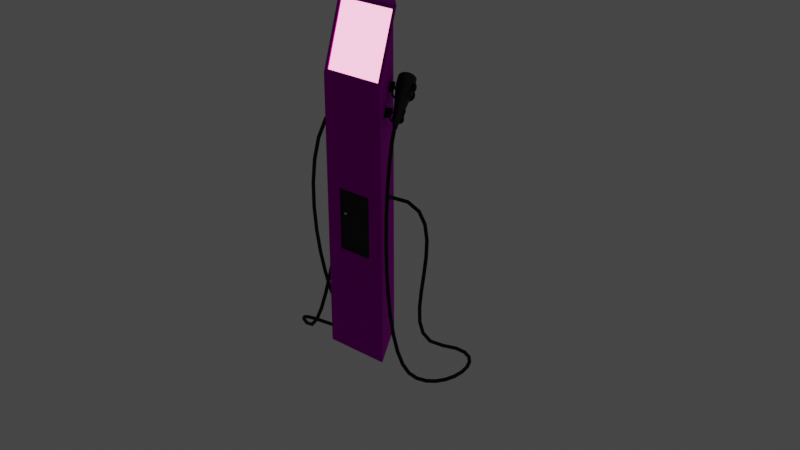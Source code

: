 # Source: E-Carus.blend  (saved by Blender 2.92.15; exported with 4.5.12 LTS)
import bpy
from mathutils import Matrix  # noqa: F401  (used for matrix-valued properties, if any)

bpy.ops.wm.read_factory_settings(use_empty=True)
scene = bpy.context.scene
scene.name = 'Scene'

# ---- collections
col_collection = bpy.data.collections.new('Collection'); scene.collection.children.link(col_collection)

# ---- images (referenced by path relative to the original .blend; pixels are not part of the script)
import os
ASSET_DIR = os.environ.get("B2B_ASSET_DIR", "")  # directory of the original .blend (textures are referenced by path, not embedded)
HERE = os.path.dirname(os.path.abspath(__file__))  # packed textures are extracted next to this script under _unpacked/

def load_image(name, relpath, width, height, colorspace="sRGB"):
    """Load a texture the original file referenced (path relative to the .blend, or extracted next to this script)."""
    p = next((c for c in (os.path.join(HERE, relpath), os.path.join(ASSET_DIR, relpath)) if relpath and os.path.exists(c)), "")
    if p:
        img = bpy.data.images.load(p, check_existing=True)
        img.name = name
    else:  # same state as the original file: an image datablock whose file is absent (Cycles renders it pink)
        img = bpy.data.images.new(name, width, height)
        img.source = "FILE"
        img.filepath = "//" + (relpath or name)
    img.colorspace_settings.name = colorspace
    return img
img_black_plastic_jpg = load_image('Black Plastic.jpg', 'Black Plastic.jpg', 1024, 1024, 'sRGB')

# ---- materials (node trees are filled in below, after node groups)
mat_material_009 = bpy.data.materials.new('Material.009')
mat_material_009.use_transparent_shadow = False
mat_material_001 = bpy.data.materials.new('Material.001')
mat_material_001.use_transparent_shadow = False
mat_material_008 = bpy.data.materials.new('Material.008')
mat_material_008.use_transparent_shadow = False
mat_material_003 = bpy.data.materials.new('Material.003')
mat_material_003.use_transparent_shadow = False
mat_material_004 = bpy.data.materials.new('Material.004')
mat_material_004.use_transparent_shadow = False
mat_material = bpy.data.materials.new('Material')
mat_material.use_transparent_shadow = False
mat_material_012 = bpy.data.materials.new('Material.012')
mat_material_012.use_transparent_shadow = False
mat_material_011 = bpy.data.materials.new('Material.011')
mat_material_011.use_transparent_shadow = False

# ---- node groups
ng_auto_smooth = bpy.data.node_groups.new('Auto Smooth', 'GeometryNodeTree')
_s = ng_auto_smooth.interface.new_socket(name='Geometry', in_out='OUTPUT', socket_type='NodeSocketGeometry')
_s = ng_auto_smooth.interface.new_socket(name='Geometry', in_out='INPUT', socket_type='NodeSocketGeometry')
_s = ng_auto_smooth.interface.new_socket(name='Angle', in_out='INPUT', socket_type='NodeSocketFloat')
_s.subtype = 'ANGLE'
_s.min_value = 0.0
_s.max_value = 3.142
ng_auto_smooth.is_modifier = True
_N = ng_auto_smooth.nodes; _L = ng_auto_smooth.links
n0 = _N.new('NodeGroupOutput'); n0.name = 'Group Output'; n0.location = (480, -100)
n1 = _N.new('NodeGroupInput'); n1.name = 'Group Input'; n1.location = (-420, -300)
n2 = _N.new('NodeGroupInput'); n2.name = 'Group Input.001'; n2.location = (-60, -100)
n3 = _N.new('GeometryNodeSetShadeSmooth'); n3.name = 'Set Shade Smooth'; n3.location = (120, -100)
n3.domain = 'EDGE'
n4 = _N.new('GeometryNodeSetShadeSmooth'); n4.name = 'Set Shade Smooth.001'; n4.location = (300, -100)
n5 = _N.new('GeometryNodeInputMeshEdgeAngle'); n5.name = 'Edge Angle'; n5.location = (-420, -220)
n6 = _N.new('GeometryNodeInputEdgeSmooth'); n6.name = 'Is Edge Smooth'; n6.location = (-60, -160)
n7 = _N.new('GeometryNodeInputShadeSmooth'); n7.name = 'Is Face Smooth'; n7.location = (-240, -340)
n8 = _N.new('FunctionNodeBooleanMath'); n8.name = 'Boolean Math'; n8.location = (-60, -220)
n9 = _N.new('FunctionNodeCompare'); n9.name = 'Compare'; n9.location = (-240, -180)
n9.operation = 'LESS_EQUAL'
_L.new(n5.outputs[0], n9.inputs[0])
_L.new(n4.outputs[0], n0.inputs[0])
_L.new(n1.outputs[1], n9.inputs[1])
_L.new(n9.outputs[0], n8.inputs[0])
_L.new(n7.outputs[0], n8.inputs[1])
_L.new(n2.outputs[0], n3.inputs[0])
_L.new(n6.outputs[0], n3.inputs[1])
_L.new(n3.outputs[0], n4.inputs[0])
_L.new(n8.outputs[0], n3.inputs[2])
n0.is_active_output = True

# ---- material node trees
mat_material_009.use_nodes = True; mat_material_009.node_tree.nodes.clear()
_N = mat_material_009.node_tree.nodes; _L = mat_material_009.node_tree.links
n0 = _N.new('ShaderNodeBsdfPrincipled'); n0.name = 'Principled BSDF'; n0.location = (10, 300)
n0.distribution = 'GGX'
n0.subsurface_method = 'BURLEY'
n0.inputs[1].default_value = 1.0
n0.inputs[2].default_value = 0.9524
n0.inputs[3].default_value = 1.45
n0.inputs[13].default_value = 0.5159
n0.inputs[27].default_value = (0.0, 0.0, 0.0, 1.0)
n0.inputs[28].default_value = 1.0
n1 = _N.new('ShaderNodeOutputMaterial'); n1.name = 'Material Output'; n1.location = (300, 300)
n2 = _N.new('ShaderNodeTexImage'); n2.name = 'Image Texture'; n2.location = (-370, 247)
n2.image = img_black_plastic_jpg
_L.new(n0.outputs[0], n1.inputs[0])
_L.new(n2.outputs[0], n0.inputs[0])
n1.is_active_output = True
mat_material_001.use_nodes = True; mat_material_001.node_tree.nodes.clear()
_N = mat_material_001.node_tree.nodes; _L = mat_material_001.node_tree.links
n0 = _N.new('ShaderNodeOutputMaterial'); n0.name = 'Material Output'; n0.location = (300, 300)
n1 = _N.new('ShaderNodeEmission'); n1.name = 'Emission'; n1.location = (60, 272)
n1.inputs[0].default_value = (0.5489, 0.1426, 0.2567, 1.0)
n1.inputs[1].default_value = 7.0
_L.new(n1.outputs[0], n0.inputs[0])
n0.is_active_output = True
mat_material_008.use_nodes = True; mat_material_008.node_tree.nodes.clear()
_N = mat_material_008.node_tree.nodes; _L = mat_material_008.node_tree.links
n0 = _N.new('ShaderNodeBsdfPrincipled'); n0.name = 'Principled BSDF'; n0.location = (10, 300)
n0.distribution = 'GGX'
n0.subsurface_method = 'BURLEY'
n0.inputs[0].default_value = (0.01109, 0.01109, 0.01109, 1.0)
n0.inputs[1].default_value = 0.52
n0.inputs[2].default_value = 0.74
n0.inputs[3].default_value = 1.45
n0.inputs[27].default_value = (0.0, 0.0, 0.0, 1.0)
n0.inputs[28].default_value = 1.0
n1 = _N.new('ShaderNodeOutputMaterial'); n1.name = 'Material Output'; n1.location = (300, 300)
_L.new(n0.outputs[0], n1.inputs[0])
n1.is_active_output = True
mat_material_003.use_nodes = True; mat_material_003.node_tree.nodes.clear()
_N = mat_material_003.node_tree.nodes; _L = mat_material_003.node_tree.links
n0 = _N.new('ShaderNodeBsdfPrincipled'); n0.name = 'Principled BSDF'; n0.location = (10, 300)
n0.distribution = 'GGX'
n0.subsurface_method = 'BURLEY'
n0.inputs[0].default_value = (0.05222, 0.05222, 0.05222, 1.0)
n0.inputs[1].default_value = 0.6471
n0.inputs[2].default_value = 0.54
n0.inputs[3].default_value = 1.45
n0.inputs[13].default_value = 1.0
n0.inputs[27].default_value = (0.0, 0.0, 0.0, 1.0)
n0.inputs[28].default_value = 1.0
n1 = _N.new('ShaderNodeOutputMaterial'); n1.name = 'Material Output'; n1.location = (300, 300)
_L.new(n0.outputs[0], n1.inputs[0])
n1.is_active_output = True
mat_material_004.use_nodes = True; mat_material_004.node_tree.nodes.clear()
_N = mat_material_004.node_tree.nodes; _L = mat_material_004.node_tree.links
n0 = _N.new('ShaderNodeBsdfPrincipled'); n0.name = 'Principled BSDF'; n0.location = (10, 300)
n0.distribution = 'GGX'
n0.subsurface_method = 'BURLEY'
n0.inputs[0].default_value = (0.05222, 0.05222, 0.05222, 1.0)
n0.inputs[1].default_value = 1.0
n0.inputs[2].default_value = 0.54
n0.inputs[3].default_value = 1.45
n0.inputs[27].default_value = (0.0, 0.0, 0.0, 1.0)
n0.inputs[28].default_value = 1.0
n1 = _N.new('ShaderNodeOutputMaterial'); n1.name = 'Material Output'; n1.location = (300, 300)
_L.new(n0.outputs[0], n1.inputs[0])
n1.is_active_output = True
mat_material.use_nodes = True; mat_material.node_tree.nodes.clear()
_N = mat_material.node_tree.nodes; _L = mat_material.node_tree.links
n0 = _N.new('ShaderNodeBsdfPrincipled'); n0.name = 'Principled BSDF'; n0.location = (10, 300)
n0.distribution = 'GGX'
n0.subsurface_method = 'BURLEY'
n0.inputs[0].default_value = (0.65, 0.65, 0.65, 1.0)
n0.inputs[1].default_value = 1.0
n0.inputs[2].default_value = 0.3
n0.inputs[3].default_value = 1.45
n0.inputs[27].default_value = (0.0, 0.0, 0.0, 1.0)
n0.inputs[28].default_value = 1.0
n1 = _N.new('ShaderNodeOutputMaterial'); n1.name = 'Material Output'; n1.location = (300, 300)
_L.new(n0.outputs[0], n1.inputs[0])
n1.is_active_output = True
mat_material_012.use_nodes = True; mat_material_012.node_tree.nodes.clear()
_N = mat_material_012.node_tree.nodes; _L = mat_material_012.node_tree.links
n0 = _N.new('ShaderNodeBsdfPrincipled'); n0.name = 'Principled BSDF'; n0.location = (10, 300)
n0.distribution = 'GGX'
n0.subsurface_method = 'BURLEY'
n0.inputs[0].default_value = (0.05222, 0.05222, 0.05222, 1.0)
n0.inputs[1].default_value = 1.0
n0.inputs[2].default_value = 0.54
n0.inputs[3].default_value = 1.45
n0.inputs[27].default_value = (0.0, 0.0, 0.0, 1.0)
n0.inputs[28].default_value = 1.0
n1 = _N.new('ShaderNodeOutputMaterial'); n1.name = 'Material Output'; n1.location = (300, 300)
_L.new(n0.outputs[0], n1.inputs[0])
n1.is_active_output = True
mat_material_011.use_nodes = True; mat_material_011.node_tree.nodes.clear()
_N = mat_material_011.node_tree.nodes; _L = mat_material_011.node_tree.links
n0 = _N.new('ShaderNodeBsdfPrincipled'); n0.name = 'Principled BSDF'; n0.location = (10, 300)
n0.distribution = 'GGX'
n0.subsurface_method = 'BURLEY'
n0.inputs[0].default_value = (0.65, 0.65, 0.65, 1.0)
n0.inputs[1].default_value = 0.7206
n0.inputs[2].default_value = 0.6471
n0.inputs[3].default_value = 1.45
n0.inputs[13].default_value = 0.5441
n0.inputs[27].default_value = (0.0, 0.0, 0.0, 1.0)
n0.inputs[28].default_value = 1.0
n1 = _N.new('ShaderNodeOutputMaterial'); n1.name = 'Material Output'; n1.location = (300, 300)
_L.new(n0.outputs[0], n1.inputs[0])
n1.is_active_output = True

# ---- world
world_world = bpy.data.worlds.new('World'); scene.world = world_world
world_world.use_nodes = True; world_world.node_tree.nodes.clear()
_N = world_world.node_tree.nodes; _L = world_world.node_tree.links
n0 = _N.new('ShaderNodeOutputWorld'); n0.name = 'World Output'; n0.location = (300, 300)
n1 = _N.new('ShaderNodeBackground'); n1.name = 'Background'; n1.location = (10, 300)
n1.inputs[0].default_value = (0.05088, 0.05088, 0.05088, 1.0)
_L.new(n1.outputs[0], n0.inputs[0])
n0.is_active_output = True
world_world.color = (0.05088, 0.05088, 0.05088)
world_world.use_sun_shadow = False
world_world.sun_shadow_jitter_overblur = 0.0

# ---- meshes
me_cylinder_001 = bpy.data.meshes.new('Cylinder.001')
me_cylinder_001.from_pydata([(0.0, 0.5, -0.5), (0.0, 0.5, 0.5715), (0.433, -0.25, -0.5), (0.433, -0.25, 0.3636), (-0.433, -0.25, -0.5), (-0.433, -0.25, 0.3636), (-0.433, 0.04331, 0.5715), (0.433, 0.04331, 0.5715), (-0.3886, -0.235, 0.3743), (0.3886, -0.235, 0.3743), (-0.3886, 0.02827, 0.5608), (0.3886, 0.02827, 0.5608), (-0.3886, -0.2196, 0.3731), (0.3886, -0.2196, 0.3731), (-0.3886, 0.04366, 0.5596), (0.3886, 0.04366, 0.5596), (0.3673, -0.1377, 0.2976), (0.3676, -0.1376, 0.3037), (0.3673, -0.1467, 0.2976), (0.3676, -0.1466, 0.3038), (0.2355, -0.25, 0.3636), (0.2355, -0.25, -0.5), (-0.2355, -0.25, -0.5), (-0.2355, -0.25, 0.3636), (0.2355, -0.25, 0.02959), (0.2355, -0.25, -0.166), (-0.2355, -0.25, -0.166), (-0.2355, -0.25, 0.02959), (0.2355, -0.234, 0.02959), (0.2355, -0.234, -0.166), (-0.2355, -0.234, -0.166), (-0.2355, -0.234, 0.02959)], [], [(0, 1, 3, 2), (4, 5, 1, 0), (0, 2, 4), (4, 2, 21, 22), (7, 6, 10, 11), (14, 12, 13, 15), (16, 17, 19, 18), (3, 1, 5), (5, 3, 9, 8), (6, 1, 5), (7, 1, 6), (7, 3, 1), (3, 7, 11, 9), (6, 5, 8, 10), (11, 10, 14, 15), (10, 8, 12, 14), (9, 11, 15, 13), (8, 9, 13, 12), (21, 20, 24, 25), (3, 5, 23, 20), (2, 3, 20, 21), (5, 4, 22, 23), (27, 26, 30, 31), (23, 22, 26, 27), (22, 21, 25, 26), (20, 23, 27, 24), (29, 28, 31, 30), (26, 25, 29, 30), (24, 27, 31, 28), (25, 24, 28, 29)])
me_cylinder_001.polygons.foreach_set('material_index', [0, 0, 0, 0, 0, 1, 0, 0, 0, 0, 0, 0, 0, 0, 0, 0, 0, 0, 0, 0, 0, 0, 0, 0, 0, 0, 2, 0, 0, 0])
_uv = me_cylinder_001.uv_layers.new(name='UVMap')
_uv.uv.foreach_set('vector', [0.6017, 0.3152, -3.02, 0.3152, -2.332, -1.067, 0.5869, -1.067, 0.602, 1.722, -2.318, 1.722, -3.02, 0.3152, 0.602, 0.3152, -0.6296, 1.744, -3.251, 1.088, -0.6296, 0.4648, 3.05, 1.42, 3.05, 0.1565, 3.05, 0.4445, 3.05, 1.132, 0.6457, 0.4646, 0.6457, 1.728, 0.5911, 1.663, 0.5911, 0.5294, 0.6454, 1.663, -0.3112, 1.663, -0.3112, 0.5294, 0.6454, 0.5294, -0.5729, 0.4649, -0.5512, 0.4648, -0.5512, 0.4779, -0.5729, 0.478, -0.4202, 0.4646, 2.261, 1.096, -0.4202, 1.728, -0.4202, 1.728, -0.4202, 0.4646, -0.3655, 0.5294, -0.3655, 1.663, 3.05, 1.151, 3.558, 0.2495, 3.558, 1.523, 0.6457, 0.4646, 2.261, 1.096, 0.6457, 1.728, 3.558, 0.6222, 4.066, 0.2495, 4.066, 1.523, -0.4202, 0.4646, 0.6457, 0.4646, 0.5911, 0.5294, -0.3655, 0.5294, 0.6457, 1.728, -0.4202, 1.728, -0.3655, 1.663, 0.5911, 1.663, 2.316, 0.4646, 2.316, 1.598, 2.261, 1.598, 2.261, 0.4646, -0.5116, 0.9358, -0.5116, 0.4648, -0.477, 0.4818, -0.477, 0.9528, -0.5116, 0.4648, -0.5116, 0.9333, -0.5461, 0.9502, -0.5461, 0.4816, -0.3655, 1.663, -0.3655, 0.5294, -0.3112, 0.5294, -0.3112, 1.663, 3.05, 0.1744, 3.05, -1.107, 3.05, -0.6111, 3.05, -0.3211, 3.05, 0.1565, 3.05, -1.107, 3.05, -0.8186, 3.05, -0.1315, -0.1006, -1.409, 2.819, -1.409, 2.819, -1.067, -0.1006, -1.067, -0.1006, -1.067, -3.02, -1.067, -3.02, -1.409, -0.1006, -1.409, -0.567, 1.24, -0.567, 0.9502, -0.5116, 0.9502, -0.5116, 1.24, 3.05, -1.107, 3.05, 0.1744, 3.05, -0.3211, 3.05, -0.6111, 4.233, -0.4375, 4.233, 0.2495, 3.05, 0.2495, 3.05, -0.4375, 3.05, -0.4375, 3.05, -1.125, 4.233, -1.125, 4.233, -0.4375, 3.05, 2.125, 2.358, 2.125, 2.358, 1.438, 3.05, 1.438, -0.6296, 1.152, -0.6296, 0.4648, -0.5729, 0.4648, -0.5729, 1.152, -0.477, 1.152, -0.477, 0.4648, -0.4202, 0.4648, -0.4202, 1.152, -0.5729, 1.152, -0.5729, 1.442, -0.6279, 1.442, -0.6279, 1.152])
me_cylinder_001.materials.append(mat_material_009)
me_cylinder_001.materials.append(mat_material_001)
me_cylinder_001.materials.append(mat_material_008)
me_cylinder_001.use_remesh_fix_poles = True
me_cylinder_001.use_remesh_preserve_attributes = False
me_cylinder_001.use_mirror_vertex_groups = False
me_cylinder_001.update()
me_cylinder_018 = bpy.data.meshes.new('Cylinder.018')
me_cylinder_018.from_pydata([(0.4619, 0.1913, -0.5), (0.4619, 0.1913, 0.5), (0.4904, 0.09755, -0.5), (0.4904, 0.09755, 0.5), (0.5, 3.775e-08, -0.5), (0.5, 3.775e-08, 0.5), (0.4904, -0.09755, -0.5), (0.4904, -0.09755, 0.5), (0.4619, -0.1913, -0.5), (0.4619, -0.1913, 0.5), (0.4157, -0.2778, -0.5), (0.4157, -0.2778, 0.5), (0.3536, -0.3536, -0.5), (0.3536, -0.3536, 0.5), (0.2778, -0.4157, -0.5), (0.2778, -0.4157, 0.5), (0.1913, -0.4619, -0.5), (0.1913, -0.4619, 0.5), (0.09755, -0.4904, -0.5), (0.09755, -0.4904, 0.5), (-1.629e-07, -0.5, -0.5), (-1.629e-07, -0.5, 0.5), (-0.09755, -0.4904, -0.5), (-0.09755, -0.4904, 0.5), (-0.1913, -0.4619, -0.5), (-0.1913, -0.4619, 0.5), (-0.2778, -0.4157, -0.5), (-0.2778, -0.4157, 0.5), (-0.3536, -0.3536, -0.5), (-0.3536, -0.3536, 0.5), (-0.4157, -0.2778, -0.5), (-0.4157, -0.2778, 0.5), (-0.4619, -0.1913, -0.5), (-0.4619, -0.1913, 0.5), (-0.4904, -0.09754, -0.5), (-0.4904, -0.09754, 0.5), (-0.5, 4.828e-07, -0.5), (-0.5, 4.828e-07, 0.5), (-0.4904, 0.09755, -0.5), (-0.4904, 0.09755, 0.5), (-0.4619, 0.1913, -0.5), (-0.4619, 0.1913, 0.5), (0.234, -0.3501, -0.5), (0.234, -0.3501, 0.5), (-0.389, 0.1611, -0.5), (-0.389, 0.1611, 0.5), (0.1611, -0.389, -0.5), (0.1611, -0.389, 0.5), (0.413, 0.08215, 0.5), (0.08215, -0.413, -0.5), (0.08215, -0.413, 0.5), (-1.372e-07, -0.4211, -0.5), (-1.372e-07, -0.4211, 0.5), (-0.08215, -0.413, -0.5), (-0.08215, -0.413, 0.5), (0.389, 0.1611, 0.5), (0.4211, 3.179e-08, 0.5), (-0.1611, -0.389, -0.5), (-0.1611, -0.389, 0.5), (-0.234, -0.3501, -0.5), (-0.234, -0.3501, 0.5), (0.389, 0.1611, -0.5), (-0.2978, -0.2978, -0.5), (-0.2978, -0.2978, 0.5), (0.413, 0.08215, -0.5), (-0.3501, -0.2339, -0.5), (-0.3501, -0.2339, 0.5), (-0.4211, 4.066e-07, 0.5), (-0.413, -0.08215, 0.5), (-0.389, -0.1611, 0.5), (0.4211, 3.179e-08, -0.5), (-0.389, -0.1611, -0.5), (-0.413, -0.08215, -0.5), (0.413, -0.08215, -0.5), (0.413, -0.08215, 0.5), (0.389, -0.1611, -0.5), (-0.4211, 4.066e-07, -0.5), (0.389, -0.1611, 0.5), (0.3501, -0.234, -0.5), (0.3501, -0.234, 0.5), (-0.413, 0.08215, -0.5), (-0.413, 0.08215, 0.5), (0.2978, -0.2978, -0.5), (0.2978, -0.2978, 0.5), (-0.3683, 0.2, -0.5), (-0.4573, 0.2, -0.5), (0.4573, 0.2, -0.5), (0.3683, 0.2, -0.5), (-0.4573, 0.2, 0.5), (-0.3683, 0.2, 0.5), (0.3683, 0.2, 0.5), (0.4573, 0.2, 0.5), (-0.4896, 0.1, -0.4), (-0.4896, 0.1, 0.4), (-0.4904, 0.09755, -0.4), (-0.4904, 0.09755, 0.4), (0.4076, 0.1, 0.4), (0.413, 0.08215, -0.4), (0.413, 0.08215, 0.4), (0.4076, 0.1, -0.4), (0.4211, 3.179e-08, -0.4), (0.4211, 3.179e-08, 0.4), (0.413, -0.08215, -0.4), (0.413, -0.08215, 0.4), (0.389, -0.1611, -0.4), (0.389, -0.1611, 0.4), (0.3501, -0.234, -0.4), (0.3501, -0.234, 0.4), (0.2978, -0.2978, -0.4), (0.2978, -0.2978, 0.4), (-0.4904, -0.09754, -0.4), (-0.4157, -0.2778, -0.4), (-0.4619, -0.1913, -0.4), (-0.389, -0.1611, -0.4), (-0.3975, -0.3, -0.4), (-0.3501, -0.2339, -0.4), (-0.413, -0.08215, -0.4), (-0.2978, -0.2978, -0.4), (-0.295, -0.3, -0.4), (0.295, -0.3, -0.4), (0.4619, -0.1913, -0.4), (0.4157, -0.2778, -0.4), (0.3975, -0.3, -0.4), (0.295, -0.3, 0.4), (-0.295, -0.3, 0.4), (-0.2978, -0.2978, 0.4), (-0.3501, -0.2339, 0.4), (-0.389, -0.1611, 0.4), (-0.413, -0.08215, 0.4), (-0.4211, 4.066e-07, -0.4), (-0.4211, 4.066e-07, 0.4), (-0.413, 0.08215, -0.4), (-0.413, 0.08215, 0.4), (-0.4076, 0.1, -0.4), (-0.5, 4.828e-07, -0.4), (0.5, 3.775e-08, -0.4), (0.4904, -0.09755, -0.4), (0.4904, 0.09755, -0.4), (0.4896, 0.1, -0.4), (-0.4076, 0.1, 0.4), (-0.4619, -0.1913, 0.4), (-0.3975, -0.3, 0.4), (-0.4157, -0.2778, 0.4), (0.3975, -0.3, 0.4), (0.4904, -0.09755, 0.4), (0.4157, -0.2778, 0.4), (0.4619, -0.1913, 0.4), (-0.5, 4.828e-07, 0.4), (-0.4904, -0.09754, 0.4), (0.4904, 0.09755, 0.4), (0.4896, 0.1, 0.4), (0.5, 3.775e-08, 0.4), (-0.6156, 0.2, -0.5), (-0.6156, 0.2, 0.5), (-0.6156, 0.09754, -0.5), (-0.6156, 0.09754, 0.5)], [], [(12, 13, 15, 14), (14, 15, 17, 16), (16, 17, 19, 18), (18, 19, 21, 20), (20, 21, 23, 22), (22, 23, 25, 24), (24, 25, 27, 26), (26, 27, 29, 28), (46, 47, 43, 42), (46, 49, 50, 47), (49, 51, 52, 50), (54, 52, 51, 53), (53, 57, 58, 54), (57, 59, 60, 58), (87, 90, 91, 86), (85, 88, 89, 84), (91, 1, 0, 86), (85, 40, 41, 88), (61, 55, 90, 87), (89, 45, 44, 84), (88, 41, 39, 37, 35, 33, 31, 29, 27, 25, 23, 21, 19, 17, 15, 13, 11, 9, 77, 79, 83, 43, 47, 50, 52, 54, 58, 60, 63, 66, 69, 68, 67, 81, 45, 89), (55, 48, 56, 74, 77, 9, 7, 5, 3, 1, 91, 90), (44, 80, 76, 72, 71, 65, 62, 59, 57, 53, 22, 24, 26, 28, 30, 32, 34, 36, 38, 40, 85, 84), (0, 2, 4, 6, 8, 10, 12, 14, 16, 18, 20, 22, 53, 51, 49, 46, 42, 82, 78, 75, 73, 70, 64, 61, 87, 86), (110, 112, 111, 114, 118, 117, 115, 113, 116, 129, 131, 133, 92, 94, 134), (97, 100, 102, 104, 106, 108, 119, 122, 121, 120, 136, 135, 137, 138, 99), (95, 93, 139, 132, 130, 128, 127, 126, 125, 124, 141, 142, 140, 148, 147), (151, 144, 146, 145, 143, 123, 109, 107, 105, 103, 101, 98, 96, 150, 149), (122, 119, 123, 143), (141, 124, 118, 114), (150, 96, 99, 138), (93, 92, 133, 139), (137, 2, 0, 1, 3, 149, 150, 138), (149, 3, 5, 151), (135, 4, 2, 137), (151, 5, 7, 144), (136, 6, 4, 135), (144, 7, 9, 146), (120, 8, 6, 136), (146, 9, 11, 145), (121, 10, 8, 120), (145, 11, 13, 12, 10, 121, 122, 143), (111, 30, 28, 29, 31, 142, 141, 114), (142, 31, 33, 140), (32, 30, 111, 112), (140, 33, 35, 148), (34, 32, 112, 110), (35, 37, 147, 148), (36, 34, 110, 134), (147, 37, 39, 95), (38, 36, 134, 94), (39, 41, 40, 38, 94, 92, 93, 95), (48, 55, 61, 64, 97, 99, 96, 98), (101, 56, 48, 98), (64, 70, 100, 97), (74, 56, 101, 103), (70, 73, 102, 100), (105, 77, 74, 103), (73, 75, 104, 102), (75, 78, 106, 104), (107, 79, 77, 105), (78, 82, 108, 106), (109, 83, 79, 107), (82, 42, 43, 83, 109, 123, 119, 108), (63, 60, 59, 62, 117, 118, 124, 125), (117, 62, 65, 115), (126, 66, 63, 125), (127, 69, 66, 126), (115, 65, 71, 113), (128, 68, 69, 127), (113, 71, 72, 116), (130, 67, 68, 128), (116, 72, 76, 129), (132, 81, 67, 130), (129, 76, 80, 131), (131, 80, 44, 45, 81, 132, 139, 133), (155, 153, 152, 154), (153, 155, 39, 88), (152, 85, 38, 154), (154, 38, 39, 155), (85, 152, 153, 88)])
me_cylinder_018.polygons.foreach_set('use_smooth', [1, 1, 1, 1, 1, 1, 1, 1, 1, 1, 1, 1, 1, 1, 0, 0, 1, 1, 1, 1, 1, 1, 1, 1, 0, 0, 0, 0, 0, 0, 0, 0, 1, 1, 1, 1, 1, 1, 1, 1, 1, 1, 1, 1, 1, 1, 1, 1, 1, 1, 1, 1, 1, 1, 1, 1, 1, 1, 1, 1, 1, 1, 1, 1, 1, 1, 1, 1, 1, 1, 1, 1, 1, 1, 1, 1, 0, 0, 0, 0, 0])
me_cylinder_018.materials.append(mat_material_008)
me_cylinder_018.use_remesh_fix_poles = True
me_cylinder_018.use_remesh_preserve_attributes = False
me_cylinder_018.use_mirror_vertex_groups = False
me_cylinder_018.update()
me_cylinder_021 = bpy.data.meshes.new('Cylinder.021')
me_cylinder_021.from_pydata([(0.4619, 0.1913, -0.5), (0.4619, 0.1913, 0.5), (0.4904, 0.09755, -0.5), (0.4904, 0.09755, 0.5), (0.5, 3.775e-08, -0.5), (0.5, 3.775e-08, 0.5), (0.4904, -0.09755, -0.5), (0.4904, -0.09755, 0.5), (0.4619, -0.1913, -0.5), (0.4619, -0.1913, 0.5), (0.4157, -0.2778, -0.5), (0.4157, -0.2778, 0.5), (0.3536, -0.3536, -0.5), (0.3536, -0.3536, 0.5), (0.2778, -0.4157, -0.5), (0.2778, -0.4157, 0.5), (0.1913, -0.4619, -0.5), (0.1913, -0.4619, 0.5), (0.09755, -0.4904, -0.5), (0.09755, -0.4904, 0.5), (-1.629e-07, -0.5, -0.5), (-1.629e-07, -0.5, 0.5), (-0.09755, -0.4904, -0.5), (-0.09755, -0.4904, 0.5), (-0.1913, -0.4619, -0.5), (-0.1913, -0.4619, 0.5), (-0.2778, -0.4157, -0.5), (-0.2778, -0.4157, 0.5), (-0.3536, -0.3536, -0.5), (-0.3536, -0.3536, 0.5), (-0.4157, -0.2778, -0.5), (-0.4157, -0.2778, 0.5), (-0.4619, -0.1913, -0.5), (-0.4619, -0.1913, 0.5), (-0.4904, -0.09754, -0.5), (-0.4904, -0.09754, 0.5), (-0.5, 4.828e-07, -0.5), (-0.5, 4.828e-07, 0.5), (-0.4904, 0.09755, -0.5), (-0.4904, 0.09755, 0.5), (-0.4619, 0.1913, -0.5), (-0.4619, 0.1913, 0.5), (0.234, -0.3501, -0.5), (0.234, -0.3501, 0.5), (-0.389, 0.1611, -0.5), (-0.389, 0.1611, 0.5), (0.1611, -0.389, -0.5), (0.1611, -0.389, 0.5), (0.413, 0.08215, 0.5), (0.08215, -0.413, -0.5), (0.08215, -0.413, 0.5), (-1.372e-07, -0.4211, -0.5), (-1.372e-07, -0.4211, 0.5), (-0.08215, -0.413, -0.5), (-0.08215, -0.413, 0.5), (0.389, 0.1611, 0.5), (0.4211, 3.179e-08, 0.5), (-0.1611, -0.389, -0.5), (-0.1611, -0.389, 0.5), (-0.234, -0.3501, -0.5), (-0.234, -0.3501, 0.5), (0.389, 0.1611, -0.5), (-0.2978, -0.2978, -0.5), (-0.2978, -0.2978, 0.5), (0.413, 0.08215, -0.5), (-0.3501, -0.2339, -0.5), (-0.3501, -0.2339, 0.5), (-0.4211, 4.066e-07, 0.5), (-0.413, -0.08215, 0.5), (-0.389, -0.1611, 0.5), (0.4211, 3.179e-08, -0.5), (-0.389, -0.1611, -0.5), (-0.413, -0.08215, -0.5), (0.413, -0.08215, -0.5), (0.413, -0.08215, 0.5), (0.389, -0.1611, -0.5), (-0.4211, 4.066e-07, -0.5), (0.389, -0.1611, 0.5), (0.3501, -0.234, -0.5), (0.3501, -0.234, 0.5), (-0.413, 0.08215, -0.5), (-0.413, 0.08215, 0.5), (0.2978, -0.2978, -0.5), (0.2978, -0.2978, 0.5), (-0.3683, 0.2, -0.5), (-0.4573, 0.2, -0.5), (0.4573, 0.2, -0.5), (0.3683, 0.2, -0.5), (-0.4573, 0.2, 0.5), (-0.3683, 0.2, 0.5), (0.3683, 0.2, 0.5), (0.4573, 0.2, 0.5), (-0.4896, 0.1, -0.4), (-0.4896, 0.1, 0.4), (-0.4904, 0.09755, -0.4), (-0.4904, 0.09755, 0.4), (0.4076, 0.1, 0.4), (0.413, 0.08215, -0.4), (0.413, 0.08215, 0.4), (0.4076, 0.1, -0.4), (0.4211, 3.179e-08, -0.4), (0.4211, 3.179e-08, 0.4), (0.413, -0.08215, -0.4), (0.413, -0.08215, 0.4), (0.389, -0.1611, -0.4), (0.389, -0.1611, 0.4), (0.3501, -0.234, -0.4), (0.3501, -0.234, 0.4), (0.2978, -0.2978, -0.4), (0.2978, -0.2978, 0.4), (-0.4904, -0.09754, -0.4), (-0.4157, -0.2778, -0.4), (-0.4619, -0.1913, -0.4), (-0.389, -0.1611, -0.4), (-0.3975, -0.3, -0.4), (-0.3501, -0.2339, -0.4), (-0.413, -0.08215, -0.4), (-0.2978, -0.2978, -0.4), (-0.295, -0.3, -0.4), (0.295, -0.3, -0.4), (0.4619, -0.1913, -0.4), (0.4157, -0.2778, -0.4), (0.3975, -0.3, -0.4), (0.295, -0.3, 0.4), (-0.295, -0.3, 0.4), (-0.2978, -0.2978, 0.4), (-0.3501, -0.2339, 0.4), (-0.389, -0.1611, 0.4), (-0.413, -0.08215, 0.4), (-0.4211, 4.066e-07, -0.4), (-0.4211, 4.066e-07, 0.4), (-0.413, 0.08215, -0.4), (-0.413, 0.08215, 0.4), (-0.4076, 0.1, -0.4), (-0.5, 4.828e-07, -0.4), (0.5, 3.775e-08, -0.4), (0.4904, -0.09755, -0.4), (0.4904, 0.09755, -0.4), (0.4896, 0.1, -0.4), (-0.4076, 0.1, 0.4), (-0.4619, -0.1913, 0.4), (-0.3975, -0.3, 0.4), (-0.4157, -0.2778, 0.4), (0.3975, -0.3, 0.4), (0.4904, -0.09755, 0.4), (0.4157, -0.2778, 0.4), (0.4619, -0.1913, 0.4), (-0.5, 4.828e-07, 0.4), (-0.4904, -0.09754, 0.4), (0.4904, 0.09755, 0.4), (0.4896, 0.1, 0.4), (0.5, 3.775e-08, 0.4), (-0.881, 0.2, -0.5), (-0.881, 0.2, 0.5), (-0.881, 0.09755, -0.5), (-0.881, 0.09755, 0.5)], [], [(12, 13, 15, 14), (14, 15, 17, 16), (16, 17, 19, 18), (18, 19, 21, 20), (20, 21, 23, 22), (22, 23, 25, 24), (24, 25, 27, 26), (26, 27, 29, 28), (46, 47, 43, 42), (46, 49, 50, 47), (49, 51, 52, 50), (54, 52, 51, 53), (53, 57, 58, 54), (57, 59, 60, 58), (87, 90, 91, 86), (85, 88, 89, 84), (91, 1, 0, 86), (85, 40, 41, 88), (61, 55, 90, 87), (89, 45, 44, 84), (88, 41, 39, 37, 35, 33, 31, 29, 27, 25, 23, 21, 19, 17, 15, 13, 11, 9, 77, 79, 83, 43, 47, 50, 52, 54, 58, 60, 63, 66, 69, 68, 67, 81, 45, 89), (55, 48, 56, 74, 77, 9, 7, 5, 3, 1, 91, 90), (44, 80, 76, 72, 71, 65, 62, 59, 57, 53, 22, 24, 26, 28, 30, 32, 34, 36, 38, 40, 85, 84), (0, 2, 4, 6, 8, 10, 12, 14, 16, 18, 20, 22, 53, 51, 49, 46, 42, 82, 78, 75, 73, 70, 64, 61, 87, 86), (110, 112, 111, 114, 118, 117, 115, 113, 116, 129, 131, 133, 92, 94, 134), (97, 100, 102, 104, 106, 108, 119, 122, 121, 120, 136, 135, 137, 138, 99), (95, 93, 139, 132, 130, 128, 127, 126, 125, 124, 141, 142, 140, 148, 147), (151, 144, 146, 145, 143, 123, 109, 107, 105, 103, 101, 98, 96, 150, 149), (122, 119, 123, 143), (141, 124, 118, 114), (150, 96, 99, 138), (93, 92, 133, 139), (137, 2, 0, 1, 3, 149, 150, 138), (149, 3, 5, 151), (135, 4, 2, 137), (151, 5, 7, 144), (136, 6, 4, 135), (144, 7, 9, 146), (120, 8, 6, 136), (146, 9, 11, 145), (121, 10, 8, 120), (145, 11, 13, 12, 10, 121, 122, 143), (111, 30, 28, 29, 31, 142, 141, 114), (142, 31, 33, 140), (32, 30, 111, 112), (140, 33, 35, 148), (34, 32, 112, 110), (35, 37, 147, 148), (36, 34, 110, 134), (147, 37, 39, 95), (38, 36, 134, 94), (39, 41, 40, 38, 94, 92, 93, 95), (48, 55, 61, 64, 97, 99, 96, 98), (101, 56, 48, 98), (64, 70, 100, 97), (74, 56, 101, 103), (70, 73, 102, 100), (105, 77, 74, 103), (73, 75, 104, 102), (75, 78, 106, 104), (107, 79, 77, 105), (78, 82, 108, 106), (109, 83, 79, 107), (82, 42, 43, 83, 109, 123, 119, 108), (63, 60, 59, 62, 117, 118, 124, 125), (117, 62, 65, 115), (126, 66, 63, 125), (127, 69, 66, 126), (115, 65, 71, 113), (128, 68, 69, 127), (113, 71, 72, 116), (130, 67, 68, 128), (116, 72, 76, 129), (132, 81, 67, 130), (129, 76, 80, 131), (131, 80, 44, 45, 81, 132, 139, 133), (155, 153, 152, 154), (153, 155, 39, 88), (152, 85, 38, 154), (154, 38, 39, 155), (85, 152, 153, 88)])
me_cylinder_021.polygons.foreach_set('use_smooth', [1, 1, 1, 1, 1, 1, 1, 1, 1, 1, 1, 1, 1, 1, 0, 0, 1, 1, 1, 1, 1, 1, 1, 1, 0, 0, 0, 0, 0, 0, 0, 0, 1, 1, 1, 1, 1, 1, 1, 1, 1, 1, 1, 1, 1, 1, 1, 1, 1, 1, 1, 1, 1, 1, 1, 1, 1, 1, 1, 1, 1, 1, 1, 1, 1, 1, 1, 1, 1, 1, 1, 1, 1, 1, 1, 1, 0, 0, 0, 0, 0])
me_cylinder_021.materials.append(mat_material_008)
me_cylinder_021.use_remesh_fix_poles = True
me_cylinder_021.use_remesh_preserve_attributes = False
me_cylinder_021.use_mirror_vertex_groups = False
me_cylinder_021.update()
me_cylinder_023 = bpy.data.meshes.new('Cylinder.023')
me_cylinder_023.from_pydata([(0.4619, 0.1913, -0.5), (0.4619, 0.1913, 0.5), (0.4904, 0.09755, -0.5), (0.4904, 0.09755, 0.5), (0.5, 3.775e-08, -0.5), (0.5, 3.775e-08, 0.5), (0.4904, -0.09755, -0.5), (0.4904, -0.09755, 0.5), (0.4619, -0.1913, -0.5), (0.4619, -0.1913, 0.5), (0.4157, -0.2778, -0.5), (0.4157, -0.2778, 0.5), (0.3536, -0.3536, -0.5), (0.3536, -0.3536, 0.5), (0.2778, -0.4157, -0.5), (0.2778, -0.4157, 0.5), (0.1913, -0.4619, -0.5), (0.1913, -0.4619, 0.5), (0.09755, -0.4904, -0.5), (0.09755, -0.4904, 0.5), (-1.629e-07, -0.5, -0.5), (-1.629e-07, -0.5, 0.5), (-0.09755, -0.4904, -0.5), (-0.09755, -0.4904, 0.5), (-0.1913, -0.4619, -0.5), (-0.1913, -0.4619, 0.5), (-0.2778, -0.4157, -0.5), (-0.2778, -0.4157, 0.5), (-0.3536, -0.3536, -0.5), (-0.3536, -0.3536, 0.5), (-0.4157, -0.2778, -0.5), (-0.4157, -0.2778, 0.5), (-0.4619, -0.1913, -0.5), (-0.4619, -0.1913, 0.5), (-0.4904, -0.09754, -0.5), (-0.4904, -0.09754, 0.5), (-0.5, 4.828e-07, -0.5), (-0.5, 4.828e-07, 0.5), (-0.4904, 0.09755, -0.5), (-0.4904, 0.09755, 0.5), (-0.4619, 0.1913, -0.5), (-0.4619, 0.1913, 0.5), (0.234, -0.3501, -0.5), (0.234, -0.3501, 0.5), (-0.389, 0.1611, -0.5), (-0.389, 0.1611, 0.5), (0.1611, -0.389, -0.5), (0.1611, -0.389, 0.5), (0.413, 0.08215, 0.5), (0.08215, -0.413, -0.5), (0.08215, -0.413, 0.5), (-1.372e-07, -0.4211, -0.5), (-1.372e-07, -0.4211, 0.5), (-0.08215, -0.413, -0.5), (-0.08215, -0.413, 0.5), (0.389, 0.1611, 0.5), (0.4211, 3.179e-08, 0.5), (-0.1611, -0.389, -0.5), (-0.1611, -0.389, 0.5), (-0.234, -0.3501, -0.5), (-0.234, -0.3501, 0.5), (0.389, 0.1611, -0.5), (-0.2978, -0.2978, -0.5), (-0.2978, -0.2978, 0.5), (0.413, 0.08215, -0.5), (-0.3501, -0.2339, -0.5), (-0.3501, -0.2339, 0.5), (-0.4211, 4.066e-07, 0.5), (-0.413, -0.08215, 0.5), (-0.389, -0.1611, 0.5), (0.4211, 3.179e-08, -0.5), (-0.389, -0.1611, -0.5), (-0.413, -0.08215, -0.5), (0.413, -0.08215, -0.5), (0.413, -0.08215, 0.5), (0.389, -0.1611, -0.5), (-0.4211, 4.066e-07, -0.5), (0.389, -0.1611, 0.5), (0.3501, -0.234, -0.5), (0.3501, -0.234, 0.5), (-0.413, 0.08215, -0.5), (-0.413, 0.08215, 0.5), (0.2978, -0.2978, -0.5), (0.2978, -0.2978, 0.5), (-0.3683, 0.2, -0.5), (-0.4573, 0.2, -0.5), (0.4573, 0.2, -0.5), (0.3683, 0.2, -0.5), (-0.4573, 0.2, 0.5), (-0.3683, 0.2, 0.5), (0.3683, 0.2, 0.5), (0.4573, 0.2, 0.5), (-0.4896, 0.1, -0.4), (-0.4896, 0.1, 0.4), (-0.4904, 0.09755, -0.4), (-0.4904, 0.09755, 0.4), (0.4076, 0.1, 0.4), (0.413, 0.08215, -0.4), (0.413, 0.08215, 0.4), (0.4076, 0.1, -0.4), (0.4211, 3.179e-08, -0.4), (0.4211, 3.179e-08, 0.4), (0.413, -0.08215, -0.4), (0.413, -0.08215, 0.4), (0.389, -0.1611, -0.4), (0.389, -0.1611, 0.4), (0.3501, -0.234, -0.4), (0.3501, -0.234, 0.4), (0.2978, -0.2978, -0.4), (0.2978, -0.2978, 0.4), (-0.4904, -0.09754, -0.4), (-0.4157, -0.2778, -0.4), (-0.4619, -0.1913, -0.4), (-0.389, -0.1611, -0.4), (-0.3975, -0.3, -0.4), (-0.3501, -0.2339, -0.4), (-0.413, -0.08215, -0.4), (-0.2978, -0.2978, -0.4), (-0.295, -0.3, -0.4), (0.295, -0.3, -0.4), (0.4619, -0.1913, -0.4), (0.4157, -0.2778, -0.4), (0.3975, -0.3, -0.4), (0.295, -0.3, 0.4), (-0.295, -0.3, 0.4), (-0.2978, -0.2978, 0.4), (-0.3501, -0.2339, 0.4), (-0.389, -0.1611, 0.4), (-0.413, -0.08215, 0.4), (-0.4211, 4.066e-07, -0.4), (-0.4211, 4.066e-07, 0.4), (-0.413, 0.08215, -0.4), (-0.413, 0.08215, 0.4), (-0.4076, 0.1, -0.4), (-0.5, 4.828e-07, -0.4), (0.5, 3.775e-08, -0.4), (0.4904, -0.09755, -0.4), (0.4904, 0.09755, -0.4), (0.4896, 0.1, -0.4), (-0.4076, 0.1, 0.4), (-0.4619, -0.1913, 0.4), (-0.3975, -0.3, 0.4), (-0.4157, -0.2778, 0.4), (0.3975, -0.3, 0.4), (0.4904, -0.09755, 0.4), (0.4157, -0.2778, 0.4), (0.4619, -0.1913, 0.4), (-0.5, 4.828e-07, 0.4), (-0.4904, -0.09754, 0.4), (0.4904, 0.09755, 0.4), (0.4896, 0.1, 0.4), (0.5, 3.775e-08, 0.4), (-0.5287, 0.2, -0.5), (-0.5287, 0.2, 0.5), (-0.5287, 0.09755, -0.5), (-0.5287, 0.09755, 0.5)], [], [(12, 13, 15, 14), (14, 15, 17, 16), (16, 17, 19, 18), (18, 19, 21, 20), (20, 21, 23, 22), (22, 23, 25, 24), (24, 25, 27, 26), (26, 27, 29, 28), (46, 47, 43, 42), (46, 49, 50, 47), (49, 51, 52, 50), (54, 52, 51, 53), (53, 57, 58, 54), (57, 59, 60, 58), (87, 90, 91, 86), (85, 88, 89, 84), (91, 1, 0, 86), (85, 40, 41, 88), (61, 55, 90, 87), (89, 45, 44, 84), (88, 41, 39, 37, 35, 33, 31, 29, 27, 25, 23, 21, 19, 17, 15, 13, 11, 9, 77, 79, 83, 43, 47, 50, 52, 54, 58, 60, 63, 66, 69, 68, 67, 81, 45, 89), (55, 48, 56, 74, 77, 9, 7, 5, 3, 1, 91, 90), (44, 80, 76, 72, 71, 65, 62, 59, 57, 53, 22, 24, 26, 28, 30, 32, 34, 36, 38, 40, 85, 84), (0, 2, 4, 6, 8, 10, 12, 14, 16, 18, 20, 22, 53, 51, 49, 46, 42, 82, 78, 75, 73, 70, 64, 61, 87, 86), (110, 112, 111, 114, 118, 117, 115, 113, 116, 129, 131, 133, 92, 94, 134), (97, 100, 102, 104, 106, 108, 119, 122, 121, 120, 136, 135, 137, 138, 99), (95, 93, 139, 132, 130, 128, 127, 126, 125, 124, 141, 142, 140, 148, 147), (151, 144, 146, 145, 143, 123, 109, 107, 105, 103, 101, 98, 96, 150, 149), (122, 119, 123, 143), (141, 124, 118, 114), (150, 96, 99, 138), (93, 92, 133, 139), (137, 2, 0, 1, 3, 149, 150, 138), (149, 3, 5, 151), (135, 4, 2, 137), (151, 5, 7, 144), (136, 6, 4, 135), (144, 7, 9, 146), (120, 8, 6, 136), (146, 9, 11, 145), (121, 10, 8, 120), (145, 11, 13, 12, 10, 121, 122, 143), (111, 30, 28, 29, 31, 142, 141, 114), (142, 31, 33, 140), (32, 30, 111, 112), (140, 33, 35, 148), (34, 32, 112, 110), (35, 37, 147, 148), (36, 34, 110, 134), (147, 37, 39, 95), (38, 36, 134, 94), (39, 41, 40, 38, 94, 92, 93, 95), (48, 55, 61, 64, 97, 99, 96, 98), (101, 56, 48, 98), (64, 70, 100, 97), (74, 56, 101, 103), (70, 73, 102, 100), (105, 77, 74, 103), (73, 75, 104, 102), (75, 78, 106, 104), (107, 79, 77, 105), (78, 82, 108, 106), (109, 83, 79, 107), (82, 42, 43, 83, 109, 123, 119, 108), (63, 60, 59, 62, 117, 118, 124, 125), (117, 62, 65, 115), (126, 66, 63, 125), (127, 69, 66, 126), (115, 65, 71, 113), (128, 68, 69, 127), (113, 71, 72, 116), (130, 67, 68, 128), (116, 72, 76, 129), (132, 81, 67, 130), (129, 76, 80, 131), (131, 80, 44, 45, 81, 132, 139, 133), (155, 153, 152, 154), (153, 155, 39, 88), (152, 85, 38, 154), (154, 38, 39, 155), (85, 152, 153, 88)])
me_cylinder_023.polygons.foreach_set('use_smooth', [1, 1, 1, 1, 1, 1, 1, 1, 1, 1, 1, 1, 1, 1, 0, 0, 1, 1, 1, 1, 1, 1, 1, 1, 0, 0, 0, 0, 0, 0, 0, 0, 1, 1, 1, 1, 1, 1, 1, 1, 1, 1, 1, 1, 1, 1, 1, 1, 1, 1, 1, 1, 1, 1, 1, 1, 1, 1, 1, 1, 1, 1, 1, 1, 1, 1, 1, 1, 1, 1, 1, 1, 1, 1, 1, 1, 0, 0, 0, 0, 0])
me_cylinder_023.materials.append(mat_material_003)
me_cylinder_023.use_remesh_fix_poles = True
me_cylinder_023.use_remesh_preserve_attributes = False
me_cylinder_023.use_mirror_vertex_groups = False
me_cylinder_023.update()
me_cylinder_027 = bpy.data.meshes.new('Cylinder.027')
me_cylinder_027.from_pydata([(-0.007715, 0.285, -0.5), (0.0, 0.5, 0.5), (0.207, 0.1961, -0.5), (0.3536, 0.3536, 0.5), (0.2959, -0.01863, -0.5), (0.5, -2.186e-08, 0.5), (0.207, -0.2333, -0.5), (0.3536, -0.3536, 0.5), (-0.007715, -0.3222, -0.5), (-4.371e-08, -0.5, 0.5), (-0.2224, -0.2333, -0.5), (-0.3536, -0.3536, 0.5), (-0.3113, -0.01863, -0.5), (-0.5, 5.962e-09, 0.5), (-0.2224, 0.1961, -0.5), (-0.3536, 0.3536, 0.5), (-0.1151, -0.2778, -0.5), (-0.1768, -0.4268, 0.5)], [], [(0, 1, 3, 2), (2, 3, 5, 4), (4, 5, 7, 6), (6, 7, 9, 8), (16, 17, 11, 10), (10, 11, 13, 12), (3, 1, 15, 13, 11, 17, 9, 7, 5), (12, 13, 15, 14), (14, 15, 1, 0), (0, 2, 4, 6, 8, 16, 10, 12, 14), (8, 9, 17, 16)])
me_cylinder_027.materials.append(mat_material_003)
me_cylinder_027.use_remesh_fix_poles = True
me_cylinder_027.use_remesh_preserve_attributes = False
me_cylinder_027.use_mirror_vertex_groups = False
me_cylinder_027.update()
me_cylinder_033 = bpy.data.meshes.new('Cylinder.033')
me_cylinder_033.from_pydata([(-0.007715, 0.285, -0.5), (0.0, 0.5, 0.5), (0.207, 0.1961, -0.5), (0.3536, 0.3536, 0.5), (0.2959, -0.01863, -0.5), (0.5, -2.186e-08, 0.5), (0.207, -0.2333, -0.5), (0.3536, -0.3536, 0.5), (-0.007715, -0.3222, -0.5), (-4.371e-08, -0.5, 0.5), (-0.2224, -0.2333, -0.5), (-0.3536, -0.3536, 0.5), (-0.3113, -0.01863, -0.5), (-0.5, 5.962e-09, 0.5), (-0.2224, 0.1961, -0.5), (-0.3536, 0.3536, 0.5), (-0.1151, -0.2778, -0.5), (-0.1768, -0.4268, 0.5)], [], [(0, 1, 3, 2), (2, 3, 5, 4), (4, 5, 7, 6), (6, 7, 9, 8), (16, 17, 11, 10), (10, 11, 13, 12), (3, 1, 15, 13, 11, 17, 9, 7, 5), (12, 13, 15, 14), (14, 15, 1, 0), (0, 2, 4, 6, 8, 16, 10, 12, 14), (8, 9, 17, 16)])
me_cylinder_033.materials.append(mat_material_003)
me_cylinder_033.use_remesh_fix_poles = True
me_cylinder_033.use_remesh_preserve_attributes = False
me_cylinder_033.use_mirror_vertex_groups = False
me_cylinder_033.update()
me_cylinder_002 = bpy.data.meshes.new('Cylinder.002')
me_cylinder_002.from_pydata([(0.1913, 0.4619, 0.7695), (0.0, 0.5, 0.7695), (0.3536, 0.3536, 0.7695), (0.4619, 0.1913, 0.7695), (0.5, -2.186e-08, 0.7695), (0.4619, -0.1913, 0.7695), (0.3536, -0.3536, 0.7695), (0.1913, -0.4619, 0.7695), (-0.5, 5.962e-09, 0.7695), (-0.4619, 0.1913, 0.7695), (-0.3536, 0.3536, 0.7695), (-0.1913, 0.4619, 0.7695), (0.1913, 0.4619, 0.7695), (0.0, 0.5, 0.7695), (0.3536, 0.3536, 0.7695), (0.4619, 0.1913, 0.7695), (0.4619, -0.1913, 0.7695), (0.5, -2.186e-08, 0.7695), (0.3536, -0.3536, 0.7695), (0.1913, -0.4619, 0.7695), (-0.5, 5.962e-09, 0.7695), (-0.4619, 0.1913, 0.7695), (-0.3536, 0.3536, 0.7695), (-0.1913, 0.4619, 0.7695), (0.3536, -0.3536, 0.7695), (0.4619, -0.1913, 0.7695), (0.3536, -0.3536, 0.7695), (0.4619, -0.1913, 0.7695), (2.898e-08, 0.2479, -0.5), (0.04858, 0.229, -0.5), (0.08976, 0.1753, -0.5), (0.1173, 0.09486, -0.5), (0.1269, -6.432e-09, -0.5), (0.1173, -0.09486, -0.5), (0.08976, -0.1753, -0.5), (0.04858, -0.229, -0.5), (4.815e-08, -0.2479, -0.5), (-0.04858, -0.229, -0.5), (-0.08976, -0.1753, -0.5), (-0.1173, -0.09486, -0.5), (-0.1269, 7.359e-09, -0.5), (-0.1173, 0.09486, -0.5), (-0.08976, 0.1753, -0.5), (-0.04858, 0.229, -0.5), (0.0, 0.5, 0.4997), (0.1913, 0.4619, 0.4997), (0.3536, 0.3536, 0.4997), (0.4619, 0.1913, 0.4997), (0.5, -2.186e-08, 0.4997), (0.4619, -0.1913, 0.4997), (0.3536, -0.3536, 0.4997), (0.1913, -0.4619, 0.4997), (7.55e-08, -0.5, 0.4997), (-0.1913, -0.4619, 0.4997), (-0.3536, -0.3536, 0.4997), (-0.4619, -0.1913, 0.4997), (-0.5, 5.962e-09, 0.4997), (-0.4619, 0.1913, 0.4997), (-0.3536, 0.3536, 0.4997), (-0.1913, 0.4619, 0.4997), (-0.4099, -0.1698, 0.4997), (-0.3138, -0.3138, 0.4997), (-0.1698, -0.4099, 0.4997), (7.093e-08, -0.4437, 0.4997), (0.1698, -0.4099, 0.4997), (0.3138, -0.3138, 0.4997), (0.4099, -0.1698, 0.4997), (0.4437, -1.993e-08, 0.4997), (0.4099, 0.1698, 0.4997), (0.3138, 0.3138, 0.4997), (0.1698, 0.4099, 0.4997), (3.932e-09, 0.4437, 0.4997), (-0.1698, 0.4099, 0.4997), (-0.3138, 0.3138, 0.4997), (-0.4099, 0.1698, 0.4997), (-0.4437, 4.76e-09, 0.4997), (-0.4619, -0.1913, 0.7747), (-0.3536, -0.3536, 0.7747), (-0.1913, -0.4619, 0.7747), (7.55e-08, -0.5, 0.7747), (0.1913, -0.4619, 0.7747), (0.3536, -0.3536, 0.7747), (0.4619, -0.1913, 0.7747), (0.5, -2.186e-08, 0.7747), (0.4619, 0.1913, 0.7747), (0.3536, 0.3536, 0.7747), (0.1913, 0.4619, 0.7747), (0.0, 0.5, 0.7747), (-0.1913, 0.4619, 0.7747), (-0.3536, 0.3536, 0.7747), (-0.4619, 0.1913, 0.7747), (-0.5, 5.962e-09, 0.7747), (-0.4099, -0.1698, 0.7747), (-0.3138, -0.3138, 0.7747), (-0.1698, -0.4099, 0.7747), (7.093e-08, -0.4437, 0.7747), (0.1698, -0.4099, 0.7747), (0.3138, -0.3138, 0.7747), (0.4099, -0.1698, 0.7747), (0.4437, -1.993e-08, 0.7747), (0.4099, 0.1698, 0.7747), (0.3138, 0.3138, 0.7747), (0.1698, 0.4099, 0.7747), (3.932e-09, 0.4437, 0.7747), (-0.1698, 0.4099, 0.7747), (-0.3138, 0.3138, 0.7747), (-0.4099, 0.1698, 0.7747), (-0.4437, 4.76e-09, 0.7747), (0.25, 0.07744, 0.5263), (0.3048, 0.05476, 0.5263), (0.3274, -3.385e-09, 0.5263), (0.3048, -0.05476, 0.5263), (0.25, -0.07744, 0.5263), (0.1952, -0.05476, 0.5263), (0.1726, 9.235e-10, 0.5263), (0.1952, 0.05476, 0.5263), (0.25, 0.09375, 0.7712), (0.3163, 0.06629, 0.7712), (0.3438, -4.098e-09, 0.7712), (0.3163, -0.06629, 0.7712), (0.25, -0.09375, 0.7712), (0.1837, -0.06629, 0.7712), (0.1562, 1.118e-09, 0.7712), (0.1837, 0.06629, 0.7712), (0.25, 0.07744, 0.7712), (0.3048, 0.05476, 0.7712), (0.3274, -3.385e-09, 0.7712), (0.3048, -0.05476, 0.7712), (0.25, -0.07744, 0.7712), (0.1952, -0.05476, 0.7712), (0.1726, 9.235e-10, 0.7712), (0.1952, 0.05476, 0.7712), (0.3438, -4.098e-09, 0.5247), (0.3163, 0.06629, 0.5247), (0.3163, -0.06629, 0.5247), (0.1562, 1.118e-09, 0.5247), (0.1837, 0.06629, 0.5247), (0.1837, -0.06629, 0.5247), (0.25, -0.09375, 0.5247), (0.25, 0.09375, 0.5247), (0.125, -0.1984, 0.5263), (0.1615, -0.2135, 0.5263), (0.1766, -0.25, 0.5263), (0.1615, -0.2865, 0.5263), (0.125, -0.3016, 0.5263), (0.08849, -0.2865, 0.5263), (0.07337, -0.25, 0.5263), (0.08849, -0.2135, 0.5263), (0.125, -0.1875, 0.7712), (0.1692, -0.2058, 0.7712), (0.1875, -0.25, 0.7712), (0.1692, -0.2942, 0.7712), (0.125, -0.3125, 0.7712), (0.08081, -0.2942, 0.7712), (0.0625, -0.25, 0.7712), (0.08081, -0.2058, 0.7712), (0.125, -0.1984, 0.7712), (0.1615, -0.2135, 0.7712), (0.1766, -0.25, 0.7712), (0.1615, -0.2865, 0.7712), (0.125, -0.3016, 0.7712), (0.08849, -0.2865, 0.7712), (0.07337, -0.25, 0.7712), (0.08849, -0.2135, 0.7712), (0.0625, -0.25, 0.5247), (0.08081, -0.2058, 0.5247), (0.08081, -0.2942, 0.5247), (0.125, -0.3125, 0.5247), (0.1875, -0.25, 0.5247), (0.1692, -0.2942, 0.5247), (0.1692, -0.2058, 0.5247), (0.125, -0.1875, 0.5247), (0.125, 0.3016, 0.5263), (0.1615, 0.2865, 0.5263), (0.1766, 0.25, 0.5263), (0.1615, 0.2135, 0.5263), (0.125, 0.1984, 0.5263), (0.08849, 0.2135, 0.5263), (0.07337, 0.25, 0.5263), (0.08849, 0.2865, 0.5263), (0.125, 0.3125, 0.7712), (0.1692, 0.2942, 0.7712), (0.1875, 0.25, 0.7712), (0.1692, 0.2058, 0.7712), (0.125, 0.1875, 0.7712), (0.08081, 0.2058, 0.7712), (0.0625, 0.25, 0.7712), (0.08081, 0.2942, 0.7712), (0.125, 0.3016, 0.7712), (0.1615, 0.2865, 0.7712), (0.1766, 0.25, 0.7712), (0.1615, 0.2135, 0.7712), (0.125, 0.1984, 0.7712), (0.08849, 0.2135, 0.7712), (0.07337, 0.25, 0.7712), (0.08849, 0.2865, 0.7712), (0.125, 0.3125, 0.5247), (0.0625, 0.25, 0.5247), (0.08081, 0.2942, 0.5247), (0.08081, 0.2058, 0.5247), (0.1875, 0.25, 0.5247), (0.1692, 0.2942, 0.5247), (0.1692, 0.2058, 0.5247), (0.125, 0.1875, 0.5247), (-0.125, -0.04756, 0.5263), (-0.07024, -0.07024, 0.5263), (-0.04756, -0.125, 0.5263), (-0.07024, -0.1798, 0.5263), (-0.125, -0.2024, 0.5263), (-0.1798, -0.1798, 0.5263), (-0.2024, -0.125, 0.5263), (-0.1798, -0.07024, 0.5263), (-0.125, -0.03125, 0.7712), (-0.05871, -0.05871, 0.7712), (-0.03125, -0.125, 0.7712), (-0.05871, -0.1913, 0.7712), (-0.125, -0.2188, 0.7712), (-0.1913, -0.1913, 0.7712), (-0.2188, -0.125, 0.7712), (-0.1913, -0.05871, 0.7712), (-0.125, -0.04756, 0.7712), (-0.07024, -0.07024, 0.7712), (-0.04756, -0.125, 0.7712), (-0.07024, -0.1798, 0.7712), (-0.125, -0.2024, 0.7712), (-0.1798, -0.1798, 0.7712), (-0.2024, -0.125, 0.7712), (-0.1798, -0.07024, 0.7712), (-0.125, -0.2188, 0.5247), (-0.03125, -0.125, 0.5247), (-0.05871, -0.1913, 0.5247), (-0.2188, -0.125, 0.5247), (-0.1913, -0.1913, 0.5247), (-0.1913, -0.05871, 0.5247), (-0.05871, -0.05871, 0.5247), (-0.125, -0.03125, 0.5247), (-0.125, 0.2024, 0.5263), (-0.07024, 0.1798, 0.5263), (-0.04756, 0.125, 0.5263), (-0.07024, 0.07024, 0.5263), (-0.125, 0.04756, 0.5263), (-0.1798, 0.07024, 0.5263), (-0.2024, 0.125, 0.5263), (-0.1798, 0.1798, 0.5263), (-0.125, 0.2188, 0.7712), (-0.05871, 0.1913, 0.7712), (-0.03125, 0.125, 0.7712), (-0.05871, 0.05871, 0.7712), (-0.125, 0.03125, 0.7712), (-0.1913, 0.05871, 0.7712), (-0.2188, 0.125, 0.7712), (-0.1913, 0.1913, 0.7712), (-0.125, 0.2024, 0.7712), (-0.07024, 0.1798, 0.7712), (-0.04756, 0.125, 0.7712), (-0.07024, 0.07024, 0.7712), (-0.125, 0.04756, 0.7712), (-0.1798, 0.07024, 0.7712), (-0.2024, 0.125, 0.7712), (-0.1798, 0.1798, 0.7712), (-0.2188, 0.125, 0.5247), (-0.1913, 0.1913, 0.5247), (-0.1913, 0.05871, 0.5247), (-0.03125, 0.125, 0.5247), (-0.05871, 0.1913, 0.5247), (-0.05871, 0.05871, 0.5247), (-0.125, 0.2188, 0.5247), (-0.125, 0.03125, 0.5247)], [(8, 20), (18, 6), (7, 19), (9, 21), (10, 22), (11, 23), (0, 12), (13, 1), (2, 14), (3, 15), (4, 17), (16, 5), (18, 24), (25, 16), (25, 27), (26, 24)], [(28, 29, 30, 31, 32, 33, 34, 35, 36, 37, 38, 39, 40, 41, 42, 43), (45, 44, 87, 86), (29, 28, 44, 45), (30, 29, 45, 46), (47, 31, 30, 46), (48, 32, 31, 47), (49, 33, 32, 48), (50, 34, 33, 49), (51, 35, 34, 50), (52, 36, 35, 51), (53, 37, 36, 52), (54, 38, 37, 53), (39, 38, 54, 55), (40, 39, 55, 56), (41, 40, 56, 57), (42, 41, 57, 58), (59, 43, 42, 58), (28, 43, 59, 44), (60, 61, 62, 63, 64, 65, 66, 67, 68, 69, 70, 71, 72, 73, 74, 75), (65, 64, 96, 97), (46, 45, 86, 85), (64, 63, 95, 96), (47, 46, 85, 84), (63, 62, 94, 95), (48, 47, 84, 83), (60, 75, 107, 92), (62, 61, 93, 94), (49, 48, 83, 82), (75, 74, 106, 107), (61, 60, 92, 93), (50, 49, 82, 81), (74, 73, 105, 106), (51, 50, 81, 80), (73, 72, 104, 105), (79, 80, 96, 95), (87, 88, 104, 103), (80, 81, 97, 96), (88, 89, 105, 104), (81, 82, 98, 97), (89, 90, 106, 105), (82, 83, 99, 98), (90, 91, 107, 106), (83, 84, 100, 99), (76, 77, 93, 92), (91, 76, 92, 107), (84, 85, 101, 100), (77, 78, 94, 93), (85, 86, 102, 101), (78, 79, 95, 94), (86, 87, 103, 102), (66, 65, 97, 98), (44, 59, 88, 87), (67, 66, 98, 99), (59, 58, 89, 88), (68, 67, 99, 100), (58, 57, 90, 89), (69, 68, 100, 101), (55, 54, 77, 76), (57, 56, 91, 90), (70, 69, 101, 102), (54, 53, 78, 77), (56, 55, 76, 91), (71, 70, 102, 103), (53, 52, 79, 78), (72, 71, 103, 104), (52, 51, 80, 79), (124, 108, 109, 125), (109, 110, 126, 125), (110, 111, 127, 126), (111, 112, 128, 127), (112, 113, 129, 128), (129, 113, 114, 130), (130, 114, 115, 131), (131, 115, 108, 124), (109, 108, 115, 114, 113, 112, 111, 110), (125, 117, 116, 123, 122, 121, 120, 119, 127, 128, 129, 130, 131, 124), (127, 119, 118, 117, 125, 126), (139, 133, 132, 134, 138, 137, 135, 136), (116, 117, 133, 139), (133, 117, 118, 132), (132, 118, 119, 134), (134, 119, 120, 138), (138, 120, 121, 137), (121, 122, 135, 137), (135, 122, 123, 136), (123, 116, 139, 136), (156, 140, 141, 157), (141, 142, 158, 157), (142, 143, 159, 158), (143, 144, 160, 159), (144, 145, 161, 160), (161, 145, 146, 162), (162, 146, 147, 163), (163, 147, 140, 156), (141, 140, 147, 146, 145, 144, 143, 142), (157, 149, 148, 155, 154, 153, 152, 151, 159, 160, 161, 162, 163, 156), (159, 151, 150, 149, 157, 158), (171, 170, 168, 169, 167, 166, 164, 165), (171, 148, 149, 170), (170, 149, 150, 168), (168, 150, 151, 169), (169, 151, 152, 167), (167, 152, 153, 166), (153, 154, 164, 166), (164, 154, 155, 165), (155, 148, 171, 165), (188, 172, 173, 189), (173, 174, 190, 189), (174, 175, 191, 190), (175, 176, 192, 191), (176, 177, 193, 192), (193, 177, 178, 194), (194, 178, 179, 195), (195, 179, 172, 188), (173, 172, 179, 178, 177, 176, 175, 174), (189, 181, 180, 187, 186, 185, 184, 183, 191, 192, 193, 194, 195, 188), (191, 183, 182, 181, 189, 190), (196, 201, 200, 202, 203, 199, 197, 198), (180, 181, 201, 196), (201, 181, 182, 200), (200, 182, 183, 202), (202, 183, 184, 203), (203, 184, 185, 199), (199, 185, 186, 197), (197, 186, 187, 198), (187, 180, 196, 198), (220, 204, 205, 221), (205, 206, 222, 221), (206, 207, 223, 222), (207, 208, 224, 223), (208, 209, 225, 224), (225, 209, 210, 226), (226, 210, 211, 227), (227, 211, 204, 220), (205, 204, 211, 210, 209, 208, 207, 206), (221, 213, 212, 219, 218, 217, 216, 215, 223, 224, 225, 226, 227, 220), (223, 215, 214, 213, 221, 222), (234, 229, 230, 228, 232, 231, 233, 235), (235, 212, 213, 234), (234, 213, 214, 229), (229, 214, 215, 230), (230, 215, 216, 228), (228, 216, 217, 232), (232, 217, 218, 231), (231, 218, 219, 233), (233, 219, 212, 235), (252, 236, 237, 253), (237, 238, 254, 253), (238, 239, 255, 254), (239, 240, 256, 255), (240, 241, 257, 256), (257, 241, 242, 258), (258, 242, 243, 259), (259, 243, 236, 252), (237, 236, 243, 242, 241, 240, 239, 238), (253, 245, 244, 251, 250, 249, 248, 247, 255, 256, 257, 258, 259, 252), (255, 247, 246, 245, 253, 254), (262, 260, 261, 266, 264, 263, 265, 267), (266, 244, 245, 264), (264, 245, 246, 263), (263, 246, 247, 265), (265, 247, 248, 267), (267, 248, 249, 262), (262, 249, 250, 260), (260, 250, 251, 261), (261, 251, 244, 266)])
me_cylinder_002.polygons.foreach_set('use_smooth', [1, 1, 1, 1, 1, 1, 1, 1, 1, 1, 1, 1, 1, 1, 1, 1, 1, 1, 1, 1, 1, 1, 1, 1, 1, 1, 1, 1, 1, 1, 1, 1, 1, 1, 1, 1, 1, 1, 1, 1, 1, 1, 1, 1, 1, 1, 1, 1, 1, 1, 1, 1, 1, 1, 1, 1, 1, 1, 1, 1, 1, 1, 1, 1, 1, 1, 0, 0, 0, 0, 0, 0, 0, 0, 0, 0, 0, 0, 0, 0, 0, 0, 0, 0, 0, 0, 0, 0, 0, 0, 0, 0, 0, 0, 0, 0, 0, 0, 0, 0, 0, 0, 0, 0, 0, 0, 0, 0, 0, 0, 0, 0, 0, 0, 0, 0, 0, 0, 0, 0, 0, 0, 0, 0, 0, 0, 0, 0, 0, 0, 0, 0, 0, 0, 0, 0, 0, 0, 0, 0, 0, 0, 0, 0, 0, 0, 0, 0, 0, 0, 0, 0, 0, 0, 0, 0, 0, 0, 0, 0, 0, 0, 0, 0, 0, 0])
me_cylinder_002.polygons.foreach_set('material_index', [0, 0, 0, 0, 0, 0, 0, 0, 0, 0, 0, 0, 0, 0, 0, 0, 0, 0, 1, 0, 0, 0, 0, 0, 0, 0, 0, 0, 0, 0, 0, 0, 0, 0, 0, 0, 0, 0, 0, 0, 0, 0, 0, 0, 0, 0, 0, 0, 0, 0, 0, 0, 0, 0, 0, 0, 0, 0, 0, 0, 0, 0, 0, 0, 0, 0, 1, 1, 1, 1, 1, 1, 1, 1, 1, 1, 1, 0, 1, 1, 1, 1, 1, 1, 1, 1, 1, 1, 1, 1, 1, 1, 1, 1, 1, 1, 1, 0, 1, 1, 1, 1, 1, 1, 1, 1, 1, 1, 1, 1, 1, 1, 1, 1, 0, 1, 1, 0, 1, 1, 1, 1, 1, 1, 1, 1, 1, 1, 1, 1, 1, 1, 1, 1, 1, 1, 1, 0, 1, 1, 1, 1, 1, 1, 1, 1, 1, 1, 1, 1, 1, 1, 1, 1, 1, 1, 1, 0, 1, 1, 1, 1, 1, 1, 1, 1])
me_cylinder_002.materials.append(mat_material_004)
me_cylinder_002.materials.append(mat_material)
me_cylinder_002.use_remesh_fix_poles = True
me_cylinder_002.use_remesh_preserve_attributes = False
me_cylinder_002.use_mirror_vertex_groups = False
me_cylinder_002.update()
me_cylinder = bpy.data.meshes.new('Cylinder')
me_cylinder.from_pydata([(-0.06667, -0.1667, -0.3575), (-0.06667, 0.1667, -0.3575), (0.06667, -0.1667, -0.3575), (0.06667, 0.1667, -0.3575), (0.0, 0.5, -0.5), (1.62e-08, 0.3541, 0.5), (0.09755, 0.4904, -0.5), (0.06908, 0.3473, 0.5), (0.1913, 0.4619, -0.5), (0.1355, 0.3272, 0.5), (0.2778, 0.4157, -0.5), (0.1967, 0.2944, 0.5), (0.3536, 0.3536, -0.5), (0.2504, 0.2504, 0.5), (0.4157, 0.2778, -0.5), (0.2944, 0.1967, 0.5), (0.4619, 0.1913, -0.5), (0.3272, 0.1355, 0.5), (0.4904, 0.09755, -0.5), (0.3473, 0.06909, 0.5), (0.5, 3.775e-08, -0.5), (0.3541, 7.514e-08, 0.5), (0.4904, -0.09755, -0.5), (0.3473, -0.06908, 0.5), (0.4619, -0.1913, -0.5), (0.3272, -0.1355, 0.5), (0.4157, -0.2778, -0.5), (0.2944, -0.1967, 0.5), (0.3536, -0.3536, -0.5), (0.2504, -0.2504, 0.5), (0.2778, -0.4157, -0.5), (0.1967, -0.2944, 0.5), (0.1913, -0.4619, -0.5), (0.1355, -0.3272, 0.5), (0.09755, -0.4904, -0.5), (0.06908, -0.3473, 0.5), (-1.629e-07, -0.5, -0.5), (-9.918e-08, -0.3541, 0.5), (-0.09755, -0.4904, -0.5), (-0.06909, -0.3473, 0.5), (-0.1913, -0.4619, -0.5), (-0.1355, -0.3272, 0.5), (-0.2778, -0.4157, -0.5), (-0.1967, -0.2944, 0.5), (-0.3536, -0.3536, -0.5), (-0.2504, -0.2504, 0.5), (-0.4157, -0.2778, -0.5), (-0.2944, -0.1967, 0.5), (-0.4619, -0.1913, -0.5), (-0.3272, -0.1355, 0.5), (-0.4904, -0.09754, -0.5), (-0.3473, -0.06908, 0.5), (-0.5, 4.828e-07, -0.5), (-0.3541, 3.903e-07, 0.5), (-0.4904, 0.09755, -0.5), (-0.3473, 0.06909, 0.5), (-0.4619, 0.1913, -0.5), (-0.3272, 0.1355, 0.5), (-0.4157, 0.2778, -0.5), (-0.2944, 0.1967, 0.5), (-0.3536, 0.3536, -0.5), (-0.2504, 0.2504, 0.5), (-0.2778, 0.4157, -0.5), (-0.1967, 0.2944, 0.5), (-0.1913, 0.4619, -0.5), (-0.1355, 0.3272, 0.5), (-0.09754, 0.4904, -0.5), (-0.06908, 0.3473, 0.5), (0.05929, 0.2981, 0.5), (1.941e-08, 0.3039, 0.5), (0.1163, 0.2808, 0.5), (0.1688, 0.2527, 0.5), (0.2149, 0.2149, 0.5), (0.2527, 0.1688, 0.5), (0.2808, 0.1163, 0.5), (0.2981, 0.05929, 0.5), (0.3039, 8.732e-08, 0.5), (0.2981, -0.05929, 0.5), (0.2808, -0.1163, 0.5), (0.2527, -0.1688, 0.5), (0.2149, -0.2149, 0.5), (0.1688, -0.2527, 0.5), (0.1163, -0.2808, 0.5), (0.05929, -0.2981, 0.5), (-7.961e-08, -0.3039, 0.5), (-0.05929, -0.2981, 0.5), (-0.1163, -0.2808, 0.5), (-0.1688, -0.2527, 0.5), (-0.2149, -0.2149, 0.5), (-0.2527, -0.1688, 0.5), (-0.2808, -0.1163, 0.5), (-0.2981, -0.05929, 0.5), (-0.3039, 3.578e-07, 0.5), (-0.2981, 0.05929, 0.5), (-0.2808, 0.1163, 0.5), (-0.2527, 0.1688, 0.5), (-0.2149, 0.2149, 0.5), (-0.1688, 0.2527, 0.5), (-0.1163, 0.2808, 0.5), (-0.05929, 0.2981, 0.5), (0.05929, 0.2981, 0.4639), (1.927e-08, 0.3039, 0.4639), (0.1163, 0.2808, 0.4639), (0.1688, 0.2527, 0.4639), (0.2149, 0.2149, 0.4639), (0.2527, 0.1688, 0.4639), (0.2808, 0.1163, 0.4639), (0.2981, 0.05929, 0.4639), (0.3039, 8.732e-08, 0.4639), (0.2981, -0.05929, 0.4639), (0.2808, -0.1163, 0.4639), (0.2527, -0.1688, 0.4639), (0.2149, -0.2149, 0.4639), (0.1688, -0.2527, 0.4639), (0.1163, -0.2808, 0.4639), (0.05929, -0.2981, 0.4639), (-7.975e-08, -0.3039, 0.4639), (-0.05929, -0.2981, 0.4639), (-0.1163, -0.2808, 0.4639), (-0.1688, -0.2527, 0.4639), (-0.2149, -0.2149, 0.4639), (-0.2527, -0.1688, 0.4639), (-0.2808, -0.1163, 0.4639), (-0.2981, -0.05929, 0.4639), (-0.3039, 3.578e-07, 0.4639), (-0.2981, 0.05929, 0.4639), (-0.2808, 0.1163, 0.4639), (-0.2527, 0.1688, 0.4639), (-0.2149, 0.2149, 0.4639), (-0.1688, 0.2527, 0.4639), (-0.1163, 0.2808, 0.4639), (-0.05929, 0.2981, 0.4639), (-0.06667, -0.1667, 0.4639), (-0.06667, 0.1667, 0.4639), (0.06667, 0.1667, 0.4639), (0.06667, -0.1667, 0.4639)], [], [(4, 5, 7, 6), (6, 7, 9, 8), (8, 9, 11, 10), (10, 11, 13, 12), (12, 13, 15, 14), (14, 15, 17, 16), (16, 17, 19, 18), (18, 19, 21, 20), (20, 21, 23, 22), (22, 23, 25, 24), (24, 25, 27, 26), (26, 27, 29, 28), (28, 29, 31, 30), (30, 31, 33, 32), (32, 33, 35, 34), (34, 35, 37, 36), (36, 37, 39, 38), (38, 39, 41, 40), (40, 41, 43, 42), (42, 43, 45, 44), (44, 45, 47, 46), (46, 47, 49, 48), (48, 49, 51, 50), (50, 51, 53, 52), (52, 53, 55, 54), (54, 55, 57, 56), (56, 57, 59, 58), (58, 59, 61, 60), (60, 61, 63, 62), (62, 63, 65, 64), (23, 21, 76, 77), (64, 65, 67, 66), (66, 67, 5, 4), (4, 6, 8, 10, 12, 14, 16, 18, 20, 22, 24, 26, 28, 30, 32, 34, 36, 38, 40, 42, 44, 46, 48, 50, 52, 54, 56, 58, 60, 62, 64, 66), (93, 92, 124, 125), (41, 39, 85, 86), (59, 57, 94, 95), (15, 13, 72, 73), (33, 31, 81, 82), (51, 49, 90, 91), (7, 5, 69, 68), (5, 67, 99, 69), (25, 23, 77, 78), (43, 41, 86, 87), (61, 59, 95, 96), (17, 15, 73, 74), (35, 33, 82, 83), (53, 51, 91, 92), (9, 7, 68, 70), (27, 25, 78, 79), (45, 43, 87, 88), (63, 61, 96, 97), (19, 17, 74, 75), (37, 35, 83, 84), (55, 53, 92, 93), (11, 9, 70, 71), (29, 27, 79, 80), (47, 45, 88, 89), (65, 63, 97, 98), (21, 19, 75, 76), (39, 37, 84, 85), (57, 55, 93, 94), (13, 11, 71, 72), (31, 29, 80, 81), (49, 47, 89, 90), (67, 65, 98, 99), (80, 79, 111, 112), (94, 93, 125, 126), (81, 80, 112, 113), (95, 94, 126, 127), (82, 81, 113, 114), (68, 69, 101, 100), (96, 95, 127, 128), (83, 82, 114, 115), (70, 68, 100, 102), (97, 96, 128, 129), (84, 83, 115, 116), (71, 70, 102, 103), (98, 97, 129, 130), (85, 84, 116, 117), (72, 71, 103, 104), (99, 98, 130, 131), (86, 85, 117, 118), (73, 72, 104, 105), (69, 99, 131, 101), (87, 86, 118, 119), (74, 73, 105, 106), (88, 87, 119, 120), (75, 74, 106, 107), (89, 88, 120, 121), (76, 75, 107, 108), (90, 89, 121, 122), (77, 76, 108, 109), (91, 90, 122, 123), (78, 77, 109, 110), (92, 91, 123, 124), (79, 78, 110, 111), (132, 0, 1, 133), (133, 1, 3, 134), (3, 2, 135, 134), (2, 0, 132, 135), (1, 0, 2, 3), (102, 100, 101, 131, 130, 129, 128, 127, 126, 125, 124, 123, 122, 121, 120, 119, 118, 132, 133, 134), (108, 107, 106, 105, 104, 103, 102, 134, 135, 132, 118, 117, 116, 115, 114, 113, 112, 111, 110, 109)])
me_cylinder.polygons.foreach_set('use_smooth', [True] * 104)
me_cylinder.materials.append(mat_material)
me_cylinder.use_remesh_fix_poles = True
me_cylinder.use_remesh_preserve_attributes = False
me_cylinder.use_mirror_vertex_groups = False
me_cylinder.update()
me_cylinder_004 = bpy.data.meshes.new('Cylinder.004')
me_cylinder_004.from_pydata([(0.4619, 0.1913, -0.5), (0.4619, 0.1913, 0.5), (0.4904, 0.09755, -0.5), (0.4904, 0.09755, 0.5), (0.5, 3.775e-08, -0.5), (0.5, 3.775e-08, 0.5), (0.4904, -0.09755, -0.5), (0.4904, -0.09755, 0.5), (0.4619, -0.1913, -0.5), (0.4619, -0.1913, 0.5), (0.4157, -0.2778, -0.5), (0.4157, -0.2778, 0.5), (0.3536, -0.3536, -0.5), (0.3536, -0.3536, 0.5), (0.2778, -0.4157, -0.5), (0.2778, -0.4157, 0.5), (0.1913, -0.4619, -0.5), (0.1913, -0.4619, 0.5), (0.09755, -0.4904, -0.5), (0.09755, -0.4904, 0.5), (-1.629e-07, -0.5, -0.5), (-1.629e-07, -0.5, 0.5), (-0.09755, -0.4904, -0.5), (-0.09755, -0.4904, 0.5), (-0.1913, -0.4619, -0.5), (-0.1913, -0.4619, 0.5), (-0.2778, -0.4157, -0.5), (-0.2778, -0.4157, 0.5), (-0.3536, -0.3536, -0.5), (-0.3536, -0.3536, 0.5), (-0.4157, -0.2778, -0.5), (-0.4157, -0.2778, 0.5), (-0.4619, -0.1913, -0.5), (-0.4619, -0.1913, 0.5), (-0.4904, -0.09754, -0.5), (-0.4904, -0.09754, 0.5), (-0.5, 4.828e-07, -0.5), (-0.5, 4.828e-07, 0.5), (-0.4904, 0.09755, -0.5), (-0.4904, 0.09755, 0.5), (-0.4619, 0.1913, -0.5), (-0.4619, 0.1913, 0.5), (0.234, -0.3501, -0.5), (0.234, -0.3501, 0.5), (-0.389, 0.1611, -0.5), (-0.389, 0.1611, 0.5), (0.1611, -0.389, -0.5), (0.1611, -0.389, 0.5), (0.413, 0.08215, 0.5), (0.08215, -0.413, -0.5), (0.08215, -0.413, 0.5), (-1.372e-07, -0.4211, -0.5), (-1.372e-07, -0.4211, 0.5), (-0.08215, -0.413, -0.5), (-0.08215, -0.413, 0.5), (0.389, 0.1611, 0.5), (0.4211, 3.179e-08, 0.5), (-0.1611, -0.389, -0.5), (-0.1611, -0.389, 0.5), (-0.234, -0.3501, -0.5), (-0.234, -0.3501, 0.5), (0.389, 0.1611, -0.5), (-0.2978, -0.2978, -0.5), (-0.2978, -0.2978, 0.5), (0.413, 0.08215, -0.5), (-0.3501, -0.2339, -0.5), (-0.3501, -0.2339, 0.5), (-0.4211, 4.066e-07, 0.5), (-0.413, -0.08215, 0.5), (-0.389, -0.1611, 0.5), (0.4211, 3.179e-08, -0.5), (-0.389, -0.1611, -0.5), (-0.413, -0.08215, -0.5), (0.413, -0.08215, -0.5), (0.413, -0.08215, 0.5), (0.389, -0.1611, -0.5), (-0.4211, 4.066e-07, -0.5), (0.389, -0.1611, 0.5), (0.3501, -0.234, -0.5), (0.3501, -0.234, 0.5), (-0.413, 0.08215, -0.5), (-0.413, 0.08215, 0.5), (0.2978, -0.2978, -0.5), (0.2978, -0.2978, 0.5), (-0.3683, 0.2, -0.5), (-0.4573, 0.2, -0.5), (0.4573, 0.2, -0.5), (0.3683, 0.2, -0.5), (-0.4573, 0.2, 0.5), (-0.3683, 0.2, 0.5), (0.3683, 0.2, 0.5), (0.4573, 0.2, 0.5), (-0.4896, 0.1, -0.4), (-0.4896, 0.1, 0.4), (-0.4904, 0.09755, -0.4), (-0.4904, 0.09755, 0.4), (0.4076, 0.1, 0.4), (0.413, 0.08215, -0.4), (0.413, 0.08215, 0.4), (0.4076, 0.1, -0.4), (0.4211, 3.179e-08, -0.4), (0.4211, 3.179e-08, 0.4), (0.413, -0.08215, -0.4), (0.413, -0.08215, 0.4), (0.389, -0.1611, -0.4), (0.389, -0.1611, 0.4), (0.3501, -0.234, -0.4), (0.3501, -0.234, 0.4), (0.2978, -0.2978, -0.4), (0.2978, -0.2978, 0.4), (-0.4904, -0.09754, -0.4), (-0.4157, -0.2778, -0.4), (-0.4619, -0.1913, -0.4), (-0.389, -0.1611, -0.4), (-0.3975, -0.3, -0.4), (-0.3501, -0.2339, -0.4), (-0.413, -0.08215, -0.4), (-0.2978, -0.2978, -0.4), (-0.295, -0.3, -0.4), (0.295, -0.3, -0.4), (0.4619, -0.1913, -0.4), (0.4157, -0.2778, -0.4), (0.3975, -0.3, -0.4), (0.295, -0.3, 0.4), (-0.295, -0.3, 0.4), (-0.2978, -0.2978, 0.4), (-0.3501, -0.2339, 0.4), (-0.389, -0.1611, 0.4), (-0.413, -0.08215, 0.4), (-0.4211, 4.066e-07, -0.4), (-0.4211, 4.066e-07, 0.4), (-0.413, 0.08215, -0.4), (-0.413, 0.08215, 0.4), (-0.4076, 0.1, -0.4), (-0.5, 4.828e-07, -0.4), (0.5, 3.775e-08, -0.4), (0.4904, -0.09755, -0.4), (0.4904, 0.09755, -0.4), (0.4896, 0.1, -0.4), (-0.4076, 0.1, 0.4), (-0.4619, -0.1913, 0.4), (-0.3975, -0.3, 0.4), (-0.4157, -0.2778, 0.4), (0.3975, -0.3, 0.4), (0.4904, -0.09755, 0.4), (0.4157, -0.2778, 0.4), (0.4619, -0.1913, 0.4), (-0.5, 4.828e-07, 0.4), (-0.4904, -0.09754, 0.4), (0.4904, 0.09755, 0.4), (0.4896, 0.1, 0.4), (0.5, 3.775e-08, 0.4), (-0.881, 0.2, -0.5), (-0.881, 0.2, 0.5), (-0.881, 0.09755, -0.5), (-0.881, 0.09755, 0.5)], [], [(12, 13, 15, 14), (14, 15, 17, 16), (16, 17, 19, 18), (18, 19, 21, 20), (20, 21, 23, 22), (22, 23, 25, 24), (24, 25, 27, 26), (26, 27, 29, 28), (46, 47, 43, 42), (46, 49, 50, 47), (49, 51, 52, 50), (54, 52, 51, 53), (53, 57, 58, 54), (57, 59, 60, 58), (87, 90, 91, 86), (85, 88, 89, 84), (91, 1, 0, 86), (85, 40, 41, 88), (61, 55, 90, 87), (89, 45, 44, 84), (88, 41, 39, 37, 35, 33, 31, 29, 27, 25, 23, 21, 19, 17, 15, 13, 11, 9, 77, 79, 83, 43, 47, 50, 52, 54, 58, 60, 63, 66, 69, 68, 67, 81, 45, 89), (55, 48, 56, 74, 77, 9, 7, 5, 3, 1, 91, 90), (44, 80, 76, 72, 71, 65, 62, 59, 57, 53, 22, 24, 26, 28, 30, 32, 34, 36, 38, 40, 85, 84), (0, 2, 4, 6, 8, 10, 12, 14, 16, 18, 20, 22, 53, 51, 49, 46, 42, 82, 78, 75, 73, 70, 64, 61, 87, 86), (110, 112, 111, 114, 118, 117, 115, 113, 116, 129, 131, 133, 92, 94, 134), (97, 100, 102, 104, 106, 108, 119, 122, 121, 120, 136, 135, 137, 138, 99), (95, 93, 139, 132, 130, 128, 127, 126, 125, 124, 141, 142, 140, 148, 147), (151, 144, 146, 145, 143, 123, 109, 107, 105, 103, 101, 98, 96, 150, 149), (122, 119, 123, 143), (141, 124, 118, 114), (150, 96, 99, 138), (93, 92, 133, 139), (137, 2, 0, 1, 3, 149, 150, 138), (149, 3, 5, 151), (135, 4, 2, 137), (151, 5, 7, 144), (136, 6, 4, 135), (144, 7, 9, 146), (120, 8, 6, 136), (146, 9, 11, 145), (121, 10, 8, 120), (145, 11, 13, 12, 10, 121, 122, 143), (111, 30, 28, 29, 31, 142, 141, 114), (142, 31, 33, 140), (32, 30, 111, 112), (140, 33, 35, 148), (34, 32, 112, 110), (35, 37, 147, 148), (36, 34, 110, 134), (147, 37, 39, 95), (38, 36, 134, 94), (39, 41, 40, 38, 94, 92, 93, 95), (48, 55, 61, 64, 97, 99, 96, 98), (101, 56, 48, 98), (64, 70, 100, 97), (74, 56, 101, 103), (70, 73, 102, 100), (105, 77, 74, 103), (73, 75, 104, 102), (75, 78, 106, 104), (107, 79, 77, 105), (78, 82, 108, 106), (109, 83, 79, 107), (82, 42, 43, 83, 109, 123, 119, 108), (63, 60, 59, 62, 117, 118, 124, 125), (117, 62, 65, 115), (126, 66, 63, 125), (127, 69, 66, 126), (115, 65, 71, 113), (128, 68, 69, 127), (113, 71, 72, 116), (130, 67, 68, 128), (116, 72, 76, 129), (132, 81, 67, 130), (129, 76, 80, 131), (131, 80, 44, 45, 81, 132, 139, 133), (155, 153, 152, 154), (153, 155, 39, 88), (152, 85, 38, 154), (154, 38, 39, 155), (85, 152, 153, 88)])
me_cylinder_004.polygons.foreach_set('use_smooth', [1, 1, 1, 1, 1, 1, 1, 1, 1, 1, 1, 1, 1, 1, 0, 0, 1, 1, 1, 1, 1, 1, 1, 1, 0, 0, 0, 0, 0, 0, 0, 0, 1, 1, 1, 1, 1, 1, 1, 1, 1, 1, 1, 1, 1, 1, 1, 1, 1, 1, 1, 1, 1, 1, 1, 1, 1, 1, 1, 1, 1, 1, 1, 1, 1, 1, 1, 1, 1, 1, 1, 1, 1, 1, 1, 1, 0, 0, 0, 0, 0])
me_cylinder_004.materials.append(mat_material_008)
me_cylinder_004.use_remesh_fix_poles = True
me_cylinder_004.use_remesh_preserve_attributes = False
me_cylinder_004.use_mirror_vertex_groups = False
me_cylinder_004.update()
me_cylinder_005 = bpy.data.meshes.new('Cylinder.005')
me_cylinder_005.from_pydata([(0.1913, 0.4619, 0.7695), (0.0, 0.5, 0.7695), (0.3536, 0.3536, 0.7695), (0.4619, 0.1913, 0.7695), (0.5, -2.186e-08, 0.7695), (0.4619, -0.1913, 0.7695), (0.3536, -0.3536, 0.7695), (0.1913, -0.4619, 0.7695), (-0.5, 5.962e-09, 0.7695), (-0.4619, 0.1913, 0.7695), (-0.3536, 0.3536, 0.7695), (-0.1913, 0.4619, 0.7695), (0.1913, 0.4619, 0.7695), (0.0, 0.5, 0.7695), (0.3536, 0.3536, 0.7695), (0.4619, 0.1913, 0.7695), (0.4619, -0.1913, 0.7695), (0.5, -2.186e-08, 0.7695), (0.3536, -0.3536, 0.7695), (0.1913, -0.4619, 0.7695), (-0.5, 5.962e-09, 0.7695), (-0.4619, 0.1913, 0.7695), (-0.3536, 0.3536, 0.7695), (-0.1913, 0.4619, 0.7695), (0.3536, -0.3536, 0.7695), (0.4619, -0.1913, 0.7695), (0.3536, -0.3536, 0.7695), (0.4619, -0.1913, 0.7695), (2.898e-08, 0.2479, -0.5), (0.04858, 0.229, -0.5), (0.08976, 0.1753, -0.5), (0.1173, 0.09486, -0.5), (0.1269, -6.432e-09, -0.5), (0.1173, -0.09486, -0.5), (0.08976, -0.1753, -0.5), (0.04858, -0.229, -0.5), (4.815e-08, -0.2479, -0.5), (-0.04858, -0.229, -0.5), (-0.08976, -0.1753, -0.5), (-0.1173, -0.09486, -0.5), (-0.1269, 7.359e-09, -0.5), (-0.1173, 0.09486, -0.5), (-0.08976, 0.1753, -0.5), (-0.04858, 0.229, -0.5), (0.0, 0.5, 0.4997), (0.1913, 0.4619, 0.4997), (0.3536, 0.3536, 0.4997), (0.4619, 0.1913, 0.4997), (0.5, -2.186e-08, 0.4997), (0.4619, -0.1913, 0.4997), (0.3536, -0.3536, 0.4997), (0.1913, -0.4619, 0.4997), (7.55e-08, -0.5, 0.4997), (-0.1913, -0.4619, 0.4997), (-0.3536, -0.3536, 0.4997), (-0.4619, -0.1913, 0.4997), (-0.5, 5.962e-09, 0.4997), (-0.4619, 0.1913, 0.4997), (-0.3536, 0.3536, 0.4997), (-0.1913, 0.4619, 0.4997), (-0.4099, -0.1698, 0.4997), (-0.3138, -0.3138, 0.4997), (-0.1698, -0.4099, 0.4997), (7.093e-08, -0.4437, 0.4997), (0.1698, -0.4099, 0.4997), (0.3138, -0.3138, 0.4997), (0.4099, -0.1698, 0.4997), (0.4437, -1.993e-08, 0.4997), (0.4099, 0.1698, 0.4997), (0.3138, 0.3138, 0.4997), (0.1698, 0.4099, 0.4997), (3.932e-09, 0.4437, 0.4997), (-0.1698, 0.4099, 0.4997), (-0.3138, 0.3138, 0.4997), (-0.4099, 0.1698, 0.4997), (-0.4437, 4.76e-09, 0.4997), (-0.4619, -0.1913, 0.7747), (-0.3536, -0.3536, 0.7747), (-0.1913, -0.4619, 0.7747), (7.55e-08, -0.5, 0.7747), (0.1913, -0.4619, 0.7747), (0.3536, -0.3536, 0.7747), (0.4619, -0.1913, 0.7747), (0.5, -2.186e-08, 0.7747), (0.4619, 0.1913, 0.7747), (0.3536, 0.3536, 0.7747), (0.1913, 0.4619, 0.7747), (0.0, 0.5, 0.7747), (-0.1913, 0.4619, 0.7747), (-0.3536, 0.3536, 0.7747), (-0.4619, 0.1913, 0.7747), (-0.5, 5.962e-09, 0.7747), (-0.4099, -0.1698, 0.7747), (-0.3138, -0.3138, 0.7747), (-0.1698, -0.4099, 0.7747), (7.093e-08, -0.4437, 0.7747), (0.1698, -0.4099, 0.7747), (0.3138, -0.3138, 0.7747), (0.4099, -0.1698, 0.7747), (0.4437, -1.993e-08, 0.7747), (0.4099, 0.1698, 0.7747), (0.3138, 0.3138, 0.7747), (0.1698, 0.4099, 0.7747), (3.932e-09, 0.4437, 0.7747), (-0.1698, 0.4099, 0.7747), (-0.3138, 0.3138, 0.7747), (-0.4099, 0.1698, 0.7747), (-0.4437, 4.76e-09, 0.7747), (0.25, 0.07744, 0.5263), (0.3048, 0.05476, 0.5263), (0.3274, -3.385e-09, 0.5263), (0.3048, -0.05476, 0.5263), (0.25, -0.07744, 0.5263), (0.1952, -0.05476, 0.5263), (0.1726, 9.235e-10, 0.5263), (0.1952, 0.05476, 0.5263), (0.25, 0.09375, 0.7712), (0.3163, 0.06629, 0.7712), (0.3438, -4.098e-09, 0.7712), (0.3163, -0.06629, 0.7712), (0.25, -0.09375, 0.7712), (0.1837, -0.06629, 0.7712), (0.1562, 1.118e-09, 0.7712), (0.1837, 0.06629, 0.7712), (0.25, 0.07744, 0.7712), (0.3048, 0.05476, 0.7712), (0.3274, -3.385e-09, 0.7712), (0.3048, -0.05476, 0.7712), (0.25, -0.07744, 0.7712), (0.1952, -0.05476, 0.7712), (0.1726, 9.235e-10, 0.7712), (0.1952, 0.05476, 0.7712), (0.3438, -4.098e-09, 0.5247), (0.3163, 0.06629, 0.5247), (0.3163, -0.06629, 0.5247), (0.1562, 1.118e-09, 0.5247), (0.1837, 0.06629, 0.5247), (0.1837, -0.06629, 0.5247), (0.25, -0.09375, 0.5247), (0.25, 0.09375, 0.5247), (0.125, -0.1984, 0.5263), (0.1615, -0.2135, 0.5263), (0.1766, -0.25, 0.5263), (0.1615, -0.2865, 0.5263), (0.125, -0.3016, 0.5263), (0.08849, -0.2865, 0.5263), (0.07337, -0.25, 0.5263), (0.08849, -0.2135, 0.5263), (0.125, -0.1875, 0.7712), (0.1692, -0.2058, 0.7712), (0.1875, -0.25, 0.7712), (0.1692, -0.2942, 0.7712), (0.125, -0.3125, 0.7712), (0.08081, -0.2942, 0.7712), (0.0625, -0.25, 0.7712), (0.08081, -0.2058, 0.7712), (0.125, -0.1984, 0.7712), (0.1615, -0.2135, 0.7712), (0.1766, -0.25, 0.7712), (0.1615, -0.2865, 0.7712), (0.125, -0.3016, 0.7712), (0.08849, -0.2865, 0.7712), (0.07337, -0.25, 0.7712), (0.08849, -0.2135, 0.7712), (0.0625, -0.25, 0.5247), (0.08081, -0.2058, 0.5247), (0.08081, -0.2942, 0.5247), (0.125, -0.3125, 0.5247), (0.1875, -0.25, 0.5247), (0.1692, -0.2942, 0.5247), (0.1692, -0.2058, 0.5247), (0.125, -0.1875, 0.5247), (0.125, 0.3016, 0.5263), (0.1615, 0.2865, 0.5263), (0.1766, 0.25, 0.5263), (0.1615, 0.2135, 0.5263), (0.125, 0.1984, 0.5263), (0.08849, 0.2135, 0.5263), (0.07337, 0.25, 0.5263), (0.08849, 0.2865, 0.5263), (0.125, 0.3125, 0.7712), (0.1692, 0.2942, 0.7712), (0.1875, 0.25, 0.7712), (0.1692, 0.2058, 0.7712), (0.125, 0.1875, 0.7712), (0.08081, 0.2058, 0.7712), (0.0625, 0.25, 0.7712), (0.08081, 0.2942, 0.7712), (0.125, 0.3016, 0.7712), (0.1615, 0.2865, 0.7712), (0.1766, 0.25, 0.7712), (0.1615, 0.2135, 0.7712), (0.125, 0.1984, 0.7712), (0.08849, 0.2135, 0.7712), (0.07337, 0.25, 0.7712), (0.08849, 0.2865, 0.7712), (0.125, 0.3125, 0.5247), (0.0625, 0.25, 0.5247), (0.08081, 0.2942, 0.5247), (0.08081, 0.2058, 0.5247), (0.1875, 0.25, 0.5247), (0.1692, 0.2942, 0.5247), (0.1692, 0.2058, 0.5247), (0.125, 0.1875, 0.5247), (-0.125, -0.04756, 0.5263), (-0.07024, -0.07024, 0.5263), (-0.04756, -0.125, 0.5263), (-0.07024, -0.1798, 0.5263), (-0.125, -0.2024, 0.5263), (-0.1798, -0.1798, 0.5263), (-0.2024, -0.125, 0.5263), (-0.1798, -0.07024, 0.5263), (-0.125, -0.03125, 0.7712), (-0.05871, -0.05871, 0.7712), (-0.03125, -0.125, 0.7712), (-0.05871, -0.1913, 0.7712), (-0.125, -0.2188, 0.7712), (-0.1913, -0.1913, 0.7712), (-0.2188, -0.125, 0.7712), (-0.1913, -0.05871, 0.7712), (-0.125, -0.04756, 0.7712), (-0.07024, -0.07024, 0.7712), (-0.04756, -0.125, 0.7712), (-0.07024, -0.1798, 0.7712), (-0.125, -0.2024, 0.7712), (-0.1798, -0.1798, 0.7712), (-0.2024, -0.125, 0.7712), (-0.1798, -0.07024, 0.7712), (-0.125, -0.2188, 0.5247), (-0.03125, -0.125, 0.5247), (-0.05871, -0.1913, 0.5247), (-0.2188, -0.125, 0.5247), (-0.1913, -0.1913, 0.5247), (-0.1913, -0.05871, 0.5247), (-0.05871, -0.05871, 0.5247), (-0.125, -0.03125, 0.5247), (-0.125, 0.2024, 0.5263), (-0.07024, 0.1798, 0.5263), (-0.04756, 0.125, 0.5263), (-0.07024, 0.07024, 0.5263), (-0.125, 0.04756, 0.5263), (-0.1798, 0.07024, 0.5263), (-0.2024, 0.125, 0.5263), (-0.1798, 0.1798, 0.5263), (-0.125, 0.2188, 0.7712), (-0.05871, 0.1913, 0.7712), (-0.03125, 0.125, 0.7712), (-0.05871, 0.05871, 0.7712), (-0.125, 0.03125, 0.7712), (-0.1913, 0.05871, 0.7712), (-0.2188, 0.125, 0.7712), (-0.1913, 0.1913, 0.7712), (-0.125, 0.2024, 0.7712), (-0.07024, 0.1798, 0.7712), (-0.04756, 0.125, 0.7712), (-0.07024, 0.07024, 0.7712), (-0.125, 0.04756, 0.7712), (-0.1798, 0.07024, 0.7712), (-0.2024, 0.125, 0.7712), (-0.1798, 0.1798, 0.7712), (-0.2188, 0.125, 0.5247), (-0.1913, 0.1913, 0.5247), (-0.1913, 0.05871, 0.5247), (-0.03125, 0.125, 0.5247), (-0.05871, 0.1913, 0.5247), (-0.05871, 0.05871, 0.5247), (-0.125, 0.2188, 0.5247), (-0.125, 0.03125, 0.5247)], [(8, 20), (18, 6), (7, 19), (9, 21), (10, 22), (11, 23), (0, 12), (13, 1), (2, 14), (3, 15), (4, 17), (16, 5), (18, 24), (25, 16), (25, 27), (26, 24)], [(28, 29, 30, 31, 32, 33, 34, 35, 36, 37, 38, 39, 40, 41, 42, 43), (45, 44, 87, 86), (29, 28, 44, 45), (30, 29, 45, 46), (47, 31, 30, 46), (48, 32, 31, 47), (49, 33, 32, 48), (50, 34, 33, 49), (51, 35, 34, 50), (52, 36, 35, 51), (53, 37, 36, 52), (54, 38, 37, 53), (39, 38, 54, 55), (40, 39, 55, 56), (41, 40, 56, 57), (42, 41, 57, 58), (59, 43, 42, 58), (28, 43, 59, 44), (60, 61, 62, 63, 64, 65, 66, 67, 68, 69, 70, 71, 72, 73, 74, 75), (65, 64, 96, 97), (46, 45, 86, 85), (64, 63, 95, 96), (47, 46, 85, 84), (63, 62, 94, 95), (48, 47, 84, 83), (60, 75, 107, 92), (62, 61, 93, 94), (49, 48, 83, 82), (75, 74, 106, 107), (61, 60, 92, 93), (50, 49, 82, 81), (74, 73, 105, 106), (51, 50, 81, 80), (73, 72, 104, 105), (79, 80, 96, 95), (87, 88, 104, 103), (80, 81, 97, 96), (88, 89, 105, 104), (81, 82, 98, 97), (89, 90, 106, 105), (82, 83, 99, 98), (90, 91, 107, 106), (83, 84, 100, 99), (76, 77, 93, 92), (91, 76, 92, 107), (84, 85, 101, 100), (77, 78, 94, 93), (85, 86, 102, 101), (78, 79, 95, 94), (86, 87, 103, 102), (66, 65, 97, 98), (44, 59, 88, 87), (67, 66, 98, 99), (59, 58, 89, 88), (68, 67, 99, 100), (58, 57, 90, 89), (69, 68, 100, 101), (55, 54, 77, 76), (57, 56, 91, 90), (70, 69, 101, 102), (54, 53, 78, 77), (56, 55, 76, 91), (71, 70, 102, 103), (53, 52, 79, 78), (72, 71, 103, 104), (52, 51, 80, 79), (124, 108, 109, 125), (109, 110, 126, 125), (110, 111, 127, 126), (111, 112, 128, 127), (112, 113, 129, 128), (129, 113, 114, 130), (130, 114, 115, 131), (131, 115, 108, 124), (109, 108, 115, 114, 113, 112, 111, 110), (125, 117, 116, 123, 122, 121, 120, 119, 127, 128, 129, 130, 131, 124), (127, 119, 118, 117, 125, 126), (139, 133, 132, 134, 138, 137, 135, 136), (116, 117, 133, 139), (133, 117, 118, 132), (132, 118, 119, 134), (134, 119, 120, 138), (138, 120, 121, 137), (121, 122, 135, 137), (135, 122, 123, 136), (123, 116, 139, 136), (156, 140, 141, 157), (141, 142, 158, 157), (142, 143, 159, 158), (143, 144, 160, 159), (144, 145, 161, 160), (161, 145, 146, 162), (162, 146, 147, 163), (163, 147, 140, 156), (141, 140, 147, 146, 145, 144, 143, 142), (157, 149, 148, 155, 154, 153, 152, 151, 159, 160, 161, 162, 163, 156), (159, 151, 150, 149, 157, 158), (171, 170, 168, 169, 167, 166, 164, 165), (171, 148, 149, 170), (170, 149, 150, 168), (168, 150, 151, 169), (169, 151, 152, 167), (167, 152, 153, 166), (153, 154, 164, 166), (164, 154, 155, 165), (155, 148, 171, 165), (188, 172, 173, 189), (173, 174, 190, 189), (174, 175, 191, 190), (175, 176, 192, 191), (176, 177, 193, 192), (193, 177, 178, 194), (194, 178, 179, 195), (195, 179, 172, 188), (173, 172, 179, 178, 177, 176, 175, 174), (189, 181, 180, 187, 186, 185, 184, 183, 191, 192, 193, 194, 195, 188), (191, 183, 182, 181, 189, 190), (196, 201, 200, 202, 203, 199, 197, 198), (180, 181, 201, 196), (201, 181, 182, 200), (200, 182, 183, 202), (202, 183, 184, 203), (203, 184, 185, 199), (199, 185, 186, 197), (197, 186, 187, 198), (187, 180, 196, 198), (220, 204, 205, 221), (205, 206, 222, 221), (206, 207, 223, 222), (207, 208, 224, 223), (208, 209, 225, 224), (225, 209, 210, 226), (226, 210, 211, 227), (227, 211, 204, 220), (205, 204, 211, 210, 209, 208, 207, 206), (221, 213, 212, 219, 218, 217, 216, 215, 223, 224, 225, 226, 227, 220), (223, 215, 214, 213, 221, 222), (234, 229, 230, 228, 232, 231, 233, 235), (235, 212, 213, 234), (234, 213, 214, 229), (229, 214, 215, 230), (230, 215, 216, 228), (228, 216, 217, 232), (232, 217, 218, 231), (231, 218, 219, 233), (233, 219, 212, 235), (252, 236, 237, 253), (237, 238, 254, 253), (238, 239, 255, 254), (239, 240, 256, 255), (240, 241, 257, 256), (257, 241, 242, 258), (258, 242, 243, 259), (259, 243, 236, 252), (237, 236, 243, 242, 241, 240, 239, 238), (253, 245, 244, 251, 250, 249, 248, 247, 255, 256, 257, 258, 259, 252), (255, 247, 246, 245, 253, 254), (262, 260, 261, 266, 264, 263, 265, 267), (266, 244, 245, 264), (264, 245, 246, 263), (263, 246, 247, 265), (265, 247, 248, 267), (267, 248, 249, 262), (262, 249, 250, 260), (260, 250, 251, 261), (261, 251, 244, 266)])
me_cylinder_005.polygons.foreach_set('use_smooth', [1, 1, 1, 1, 1, 1, 1, 1, 1, 1, 1, 1, 1, 1, 1, 1, 1, 1, 1, 1, 1, 1, 1, 1, 1, 1, 1, 1, 1, 1, 1, 1, 1, 1, 1, 1, 1, 1, 1, 1, 1, 1, 1, 1, 1, 1, 1, 1, 1, 1, 1, 1, 1, 1, 1, 1, 1, 1, 1, 1, 1, 1, 1, 1, 1, 1, 0, 0, 0, 0, 0, 0, 0, 0, 0, 0, 0, 0, 0, 0, 0, 0, 0, 0, 0, 0, 0, 0, 0, 0, 0, 0, 0, 0, 0, 0, 0, 0, 0, 0, 0, 0, 0, 0, 0, 0, 0, 0, 0, 0, 0, 0, 0, 0, 0, 0, 0, 0, 0, 0, 0, 0, 0, 0, 0, 0, 0, 0, 0, 0, 0, 0, 0, 0, 0, 0, 0, 0, 0, 0, 0, 0, 0, 0, 0, 0, 0, 0, 0, 0, 0, 0, 0, 0, 0, 0, 0, 0, 0, 0, 0, 0, 0, 0, 0, 0])
me_cylinder_005.polygons.foreach_set('material_index', [0, 0, 0, 0, 0, 0, 0, 0, 0, 0, 0, 0, 0, 0, 0, 0, 0, 0, 1, 0, 0, 0, 0, 0, 0, 0, 0, 0, 0, 0, 0, 0, 0, 0, 0, 0, 0, 0, 0, 0, 0, 0, 0, 0, 0, 0, 0, 0, 0, 0, 0, 0, 0, 0, 0, 0, 0, 0, 0, 0, 0, 0, 0, 0, 0, 0, 1, 1, 1, 1, 1, 1, 1, 1, 1, 1, 1, 1, 1, 1, 1, 1, 1, 1, 1, 1, 1, 1, 1, 1, 1, 1, 1, 1, 1, 1, 1, 1, 1, 1, 1, 1, 1, 1, 1, 1, 1, 1, 1, 1, 1, 1, 1, 1, 1, 1, 1, 1, 1, 1, 1, 1, 1, 1, 1, 1, 1, 1, 1, 1, 1, 1, 1, 1, 1, 1, 1, 1, 1, 1, 1, 1, 1, 1, 1, 1, 1, 1, 1, 1, 1, 1, 1, 1, 1, 1, 1, 1, 1, 1, 1, 1, 1, 1, 1, 1])
me_cylinder_005.materials.append(mat_material_012)
me_cylinder_005.materials.append(mat_material_011)
me_cylinder_005.use_remesh_fix_poles = True
me_cylinder_005.use_remesh_preserve_attributes = False
me_cylinder_005.use_mirror_vertex_groups = False
me_cylinder_005.update()

# ---- curves / text
cu_beziercurve_001 = bpy.data.curves.new('BezierCurve.001', 'CURVE')
cu_beziercurve_001.dimensions = '3D'
_sp = cu_beziercurve_001.splines.new('BEZIER'); _sp.bezier_points.add(0)
_sp.bezier_points.foreach_set('co', [0.4687, -0.6324, 2.618])
_sp.bezier_points.foreach_set('handle_left', [-0.04266, -0.6324, 2.618])
_sp.bezier_points.foreach_set('handle_right', [0.9801, -0.6324, 2.618])
for _p, _l, _r in zip(_sp.bezier_points, ['ALIGNED'], ['ALIGNED']): _p.handle_left_type = _l; _p.handle_right_type = _r
_sp.order_u = 0
_sp.order_v = 0
_sp = cu_beziercurve_001.splines.new('BEZIER'); _sp.bezier_points.add(3)
_sp.bezier_points.foreach_set('co', [0.7318, -0.5174, 2.076, 0.3888, 0.02122, 0.3134, 0.7299, -0.3028, 0.2798, 0.589, -0.3396, 2.99])
_sp.bezier_points.foreach_set('handle_left', [0.3196, -1.191, 2.193, 0.08645, -0.6096, 0.4165, 0.4276, -0.9336, 0.383, -0.00369, -0.1999, 2.63])
_sp.bezier_points.foreach_set('handle_right', [1.144, 0.1567, 1.96, 0.6912, 0.652, 0.2102, 1.032, 0.328, 0.1767, 1.182, -0.4793, 3.349])
for _p, _l, _r in zip(_sp.bezier_points, ['ALIGNED', 'ALIGNED', 'ALIGNED', 'ALIGNED'], ['ALIGNED', 'ALIGNED', 'ALIGNED', 'ALIGNED']): _p.handle_left_type = _l; _p.handle_right_type = _r
_sp.order_u = 0
_sp.order_v = 0
cu_beziercurve_001.materials.append(mat_material_008)
cu_beziercurve_001.use_path = True
cu_beziercurve_001.use_path_clamp = True
cu_beziercurve_001.bevel_depth = 0.02
cu_beziercurve_001.fill_mode = 'FULL'
cu_beziercurve_002 = bpy.data.curves.new('BezierCurve.002', 'CURVE')
cu_beziercurve_002.dimensions = '3D'
_sp = cu_beziercurve_002.splines.new('BEZIER'); _sp.bezier_points.add(0)
_sp.bezier_points.foreach_set('co', [0.4687, -0.6324, 2.618])
_sp.bezier_points.foreach_set('handle_left', [-0.04266, -0.6324, 2.618])
_sp.bezier_points.foreach_set('handle_right', [0.9801, -0.6324, 2.618])
for _p, _l, _r in zip(_sp.bezier_points, ['ALIGNED'], ['ALIGNED']): _p.handle_left_type = _l; _p.handle_right_type = _r
_sp.order_u = 0
_sp.order_v = 0
_sp = cu_beziercurve_002.splines.new('BEZIER'); _sp.bezier_points.add(3)
_sp.bezier_points.foreach_set('co', [0.5772, 0.632, 1.359, 0.9017, 0.153, -0.4373, 0.208, 0.07131, -0.3997, 0.4235, 0.4338, 2.278])
_sp.bezier_points.foreach_set('handle_left', [0.2568, 1.363, 1.344, 0.579, 0.7821, -0.4271, -0.09433, -0.5595, -0.2965, -0.05746, 0.2181, 1.807])
_sp.bezier_points.foreach_set('handle_right', [0.9401, -0.1962, 1.376, 1.224, -0.4761, -0.4476, 0.5104, 0.7021, -0.5028, 0.9044, 0.6495, 2.749])
for _p, _l, _r in zip(_sp.bezier_points, ['ALIGNED', 'ALIGNED', 'ALIGNED', 'ALIGNED'], ['ALIGNED', 'ALIGNED', 'ALIGNED', 'ALIGNED']): _p.handle_left_type = _l; _p.handle_right_type = _r
_sp.order_u = 0
_sp.order_v = 0
cu_beziercurve_002.materials.append(mat_material_008)
cu_beziercurve_002.use_path = True
cu_beziercurve_002.use_path_clamp = True
cu_beziercurve_002.bevel_depth = 0.02
cu_beziercurve_002.fill_mode = 'FULL'

# ---- objects
ob_cylinder = bpy.data.objects.new('Cylinder', me_cylinder_001)
ob_cylinder_005 = bpy.data.objects.new('Cylinder.005', me_cylinder_018)
ob_cylinder_004 = bpy.data.objects.new('Cylinder.004', me_cylinder_021)
ob_cylinder_001 = bpy.data.objects.new('Cylinder.001', me_cylinder_023)
ob_cylinder_007 = bpy.data.objects.new('Cylinder.007', me_cylinder_027)
ob_beziercurve = bpy.data.objects.new('BezierCurve', cu_beziercurve_001)
ob_cylinder_003 = bpy.data.objects.new('Cylinder.003', me_cylinder_033)
ob_cylinder_008 = bpy.data.objects.new('Cylinder.008', me_cylinder_002)
ob_beziercurve_001 = bpy.data.objects.new('BezierCurve.001', cu_beziercurve_002)
ob_cylinder_010 = bpy.data.objects.new('Cylinder.010', me_cylinder)
ob_cylinder_012 = bpy.data.objects.new('Cylinder.012', me_cylinder_004)
ob_cylinder_013 = bpy.data.objects.new('Cylinder.013', me_cylinder_005)

# ---- transforms, parenting, visibility, modifiers, constraints
ob_cylinder.location = (0.0, 0.0, 0.0)
ob_cylinder.scale = (0.35, 0.35, 1.5)
ob_cylinder.lineart.crease_threshold = 0.0
ob_cylinder_005.location = (0.09991, 0.1236, 0.4684)
ob_cylinder_005.rotation_euler = (2.038, -7.451e-09, 0.5236)
ob_cylinder_005.scale = (0.1, 0.1, 0.05)
ob_cylinder_005.lineart.crease_threshold = 0.0
_m = ob_cylinder_005.modifiers.new('Auto Smooth', 'NODES')
_m.node_group = ng_auto_smooth
_gi = [s.identifier for s in ng_auto_smooth.interface.items_tree if s.item_type == 'SOCKET' and s.in_out == 'INPUT']
_m[_gi[1]] = 0.5236  # Angle
ob_cylinder_004.location = (0.1463, 0.02726, 0.3994)
ob_cylinder_004.rotation_euler = (2.05, -9.3e-09, 0.5236)
ob_cylinder_004.scale = (0.06, 0.06, 0.05)
ob_cylinder_004.lineart.crease_threshold = 0.0
_m = ob_cylinder_004.modifiers.new('Boolean', 'BOOLEAN')
_m = ob_cylinder_004.modifiers.new('Auto Smooth', 'NODES')
_m.node_group = ng_auto_smooth
_gi = [s.identifier for s in ng_auto_smooth.interface.items_tree if s.item_type == 'SOCKET' and s.in_out == 'INPUT']
_m[_gi[1]] = 0.5236  # Angle
ob_cylinder_001.location = (-0.09239, 0.1207, 0.4691)
ob_cylinder_001.rotation_euler = (1.134, -0.0, 2.618)
ob_cylinder_001.scale = (0.1, 0.1, 0.05)
ob_cylinder_001.lineart.crease_threshold = 0.0
_m = ob_cylinder_001.modifiers.new('Auto Smooth', 'NODES')
_m.node_group = ng_auto_smooth
_gi = [s.identifier for s in ng_auto_smooth.interface.items_tree if s.item_type == 'SOCKET' and s.in_out == 'INPUT']
_m[_gi[1]] = 0.5236  # Angle
ob_cylinder_007.location = (0.08445, 0.04876, -1.389e-09)
ob_cylinder_007.rotation_euler = (1.571, 0.0, -1.047)
ob_cylinder_007.scale = (0.03, 0.03, 0.02)
ob_cylinder_007.lineart.crease_threshold = 0.0
ob_beziercurve.location = (-0.3053, -0.2488, -0.8566)
ob_beziercurve.rotation_euler = (0.0, 0.0, 1.571)
ob_beziercurve.scale = (0.4125, 0.4125, 0.4125)
ob_beziercurve.lineart.crease_threshold = 0.0
ob_cylinder_003.location = (-0.08445, 0.04876, -1.389e-09)
ob_cylinder_003.rotation_euler = (1.571, 0.0, 1.047)
ob_cylinder_003.scale = (0.03, 0.03, 0.02)
ob_cylinder_003.lineart.crease_threshold = 0.0
ob_cylinder_008.location = (-0.1236, 0.06652, 0.4256)
ob_cylinder_008.rotation_euler = (1.031, -0.0, 2.618)
ob_cylinder_008.scale = (0.08, 0.08, 0.2)
ob_cylinder_008.lineart.crease_threshold = 0.0
_m = ob_cylinder_008.modifiers.new('Auto Smooth', 'NODES')
_m.node_group = ng_auto_smooth
_gi = [s.identifier for s in ng_auto_smooth.interface.items_tree if s.item_type == 'SOCKET' and s.in_out == 'INPUT']
_m[_gi[1]] = 0.5236  # Angle
ob_beziercurve_001.location = (0.3464, -0.1869, -0.5608)
ob_beziercurve_001.rotation_euler = (0.0, 0.0, 1.571)
ob_beziercurve_001.scale = (0.4125, 0.4125, 0.4125)
ob_beziercurve_001.lineart.crease_threshold = 0.0
ob_cylinder_010.location = (-0.05286, -0.08391, -0.07199)
ob_cylinder_010.rotation_euler = (1.571, 0.0, 0.0)
ob_cylinder_010.scale = (0.015, 0.015, 0.005)
ob_cylinder_010.lineart.crease_threshold = 0.0
_m = ob_cylinder_010.modifiers.new('Auto Smooth', 'NODES')
_m.node_group = ng_auto_smooth
_gi = [s.identifier for s in ng_auto_smooth.interface.items_tree if s.item_type == 'SOCKET' and s.in_out == 'INPUT']
_m[_gi[1]] = 0.5236  # Angle
ob_cylinder_012.location = (-0.1468, 0.02649, 0.3994)
ob_cylinder_012.rotation_euler = (1.134, 0.0, 2.618)
ob_cylinder_012.scale = (0.06, 0.06, 0.05)
ob_cylinder_012.lineart.crease_threshold = 0.0
_m = ob_cylinder_012.modifiers.new('Boolean', 'BOOLEAN')
_m = ob_cylinder_012.modifiers.new('Auto Smooth', 'NODES')
_m.node_group = ng_auto_smooth
_gi = [s.identifier for s in ng_auto_smooth.interface.items_tree if s.item_type == 'SOCKET' and s.in_out == 'INPUT']
_m[_gi[1]] = 0.5236  # Angle
ob_cylinder_013.location = (0.1323, 0.05797, 0.4193)
ob_cylinder_013.rotation_euler = (1.03, -6.417e-05, 3.599)
ob_cylinder_013.scale = (0.08, 0.08, 0.2)
ob_cylinder_013.lineart.crease_threshold = 0.0
_m = ob_cylinder_013.modifiers.new('Auto Smooth', 'NODES')
_m.node_group = ng_auto_smooth
_gi = [s.identifier for s in ng_auto_smooth.interface.items_tree if s.item_type == 'SOCKET' and s.in_out == 'INPUT']
_m[_gi[1]] = 0.5236  # Angle

# ---- collection membership
col_collection.objects.link(ob_cylinder)
col_collection.objects.link(ob_cylinder_005)
col_collection.objects.link(ob_cylinder_004)
col_collection.objects.link(ob_cylinder_001)
col_collection.objects.link(ob_cylinder_007)
col_collection.objects.link(ob_beziercurve)
col_collection.objects.link(ob_cylinder_003)
col_collection.objects.link(ob_cylinder_008)
col_collection.objects.link(ob_beziercurve_001)
col_collection.objects.link(ob_cylinder_010)
col_collection.objects.link(ob_cylinder_012)
col_collection.objects.link(ob_cylinder_013)

# ---- scene / render settings (as saved in the file)
scene.frame_start = 1; scene.frame_end = 250; scene.frame_set(0)
scene.render.engine = 'BLENDER_EEVEE_NEXT'
scene.cycles.use_denoising = False
scene.cycles.samples = 128
scene.cycles.sampling_pattern = 'TABULATED_SOBOL'
scene.cycles.use_adaptive_sampling = False
scene.cycles.use_light_tree = False
scene.view_settings.view_transform = 'Filmic'
bpy.context.view_layer.update()

# ---- added for rendering (the .blend has no active camera): camera
cam_auto = bpy.data.cameras.new('AutoCamera')
cam_auto.lens = 50.0
cam_auto.sensor_width = 36.0
cam_auto.clip_end = 1000.0
ob_auto_camera = bpy.data.objects.new('AutoCamera', cam_auto)
scene.collection.objects.link(ob_auto_camera)
ob_auto_camera.location = (2.86471, -3.21974, 2.06334)
ob_auto_camera.rotation_euler = (1.09748, -7.21219e-08, 0.694738)
scene.camera = ob_auto_camera
bpy.context.view_layer.update()
